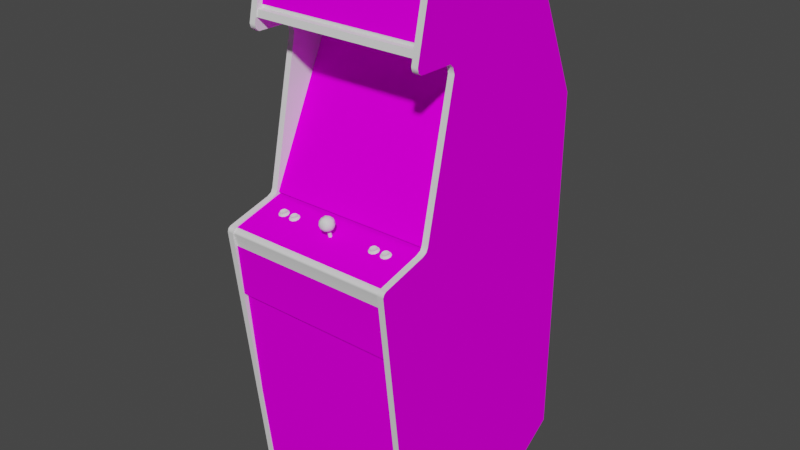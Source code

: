 # Source: tazmania.blend  (saved by Blender 2.93.20; exported with 4.5.12 LTS)
import bpy
from mathutils import Matrix  # noqa: F401  (used for matrix-valued properties, if any)

bpy.ops.wm.read_factory_settings(use_empty=True)
scene = bpy.context.scene
scene.name = 'Scene'

# ---- images (referenced by path relative to the original .blend; pixels are not part of the script)
import os
ASSET_DIR = os.environ.get("B2B_ASSET_DIR", "")  # directory of the original .blend (textures are referenced by path, not embedded)
HERE = os.path.dirname(os.path.abspath(__file__))  # packed textures are extracted next to this script under _unpacked/

def load_image(name, relpath, width, height, colorspace="sRGB"):
    """Load a texture the original file referenced (path relative to the .blend, or extracted next to this script)."""
    p = next((c for c in (os.path.join(HERE, relpath), os.path.join(ASSET_DIR, relpath)) if relpath and os.path.exists(c)), "")
    if p:
        img = bpy.data.images.load(p, check_existing=True)
        img.name = name
    else:  # same state as the original file: an image datablock whose file is absent (Cycles renders it pink)
        img = bpy.data.images.new(name, width, height)
        img.source = "FILE"
        img.filepath = "//" + (relpath or name)
    img.colorspace_settings.name = colorspace
    return img
img_01tazmaniamarqueemap_tiff = load_image('01tazmaniamarqueemap.TIFF', '01tazmaniamarqueemap.TIFF', 1024, 1024, 'sRGB')
img_02tazmaniascreenmap_tiff = load_image('02tazmaniascreenmap.TIFF', '02tazmaniascreenmap.TIFF', 1024, 1024, 'sRGB')
img_03tazmaniabezelmap_tiff = load_image('03tazmaniabezelmap.TIFF', '03tazmaniabezelmap.TIFF', 1024, 1024, 'sRGB')
img_tazmaniasidelmap_tiff = load_image('tazmaniasidelmap.TIFF', 'tazmaniasidelmap.TIFF', 1024, 1024, 'sRGB')
img_tazmaniasidermap_tiff = load_image('tazmaniasidermap.TIFF', 'tazmaniasidermap.TIFF', 1024, 1024, 'sRGB')
img_tazmaniacpomap_tiff = load_image('tazmaniacpomap.TIFF', 'tazmaniacpomap.TIFF', 1024, 1024, 'sRGB')
img_tazmaniamiscmap_tiff = load_image('tazmaniamiscmap.TIFF', 'tazmaniamiscmap.TIFF', 1024, 1024, 'sRGB')

# ---- materials (node trees are filled in below, after node groups)
mat_01tazmaniamarquee = bpy.data.materials.new('01tazmaniamarquee')
mat_01tazmaniamarquee.use_transparent_shadow = False
mat_01tazmaniamarquee.roughness = 0.8807
mat_01tazmaniamarquee.specular_intensity = 0.0
mat_02tazmaniascreen = bpy.data.materials.new('02tazmaniascreen')
mat_02tazmaniascreen.use_transparent_shadow = False
mat_02tazmaniascreen.roughness = 0.8807
mat_02tazmaniascreen.specular_intensity = 0.0
mat_03tazmaniabezel = bpy.data.materials.new('03tazmaniabezel')
mat_03tazmaniabezel.use_transparent_shadow = False
mat_03tazmaniabezel.roughness = 0.8807
mat_03tazmaniabezel.specular_intensity = 0.0
mat_tazmaniablack = bpy.data.materials.new('tazmaniablack')
mat_tazmaniablack.use_transparent_shadow = False
mat_tazmaniablack.roughness = 0.7934
mat_tazmaniablack.specular_intensity = 0.5961
mat_tazmaniasidel = bpy.data.materials.new('tazmaniasidel')
mat_tazmaniasidel.use_transparent_shadow = False
mat_tazmaniasidel.roughness = 0.8807
mat_tazmaniasidel.specular_intensity = 0.0
mat_tazmaniasider = bpy.data.materials.new('tazmaniasider')
mat_tazmaniasider.use_transparent_shadow = False
mat_tazmaniasider.roughness = 0.8807
mat_tazmaniasider.specular_intensity = 0.0
mat_tazmaniacpo = bpy.data.materials.new('tazmaniacpo')
mat_tazmaniacpo.use_transparent_shadow = False
mat_tazmaniacpo.roughness = 0.8807
mat_tazmaniacpo.specular_intensity = 0.0
mat_tazmaniamisc = bpy.data.materials.new('tazmaniamisc')
mat_tazmaniamisc.use_transparent_shadow = False
mat_tazmaniamisc.roughness = 0.8807
mat_tazmaniamisc.specular_intensity = 0.0
mat_tazmaniasilver = bpy.data.materials.new('tazmaniasilver')
mat_tazmaniasilver.use_transparent_shadow = False
mat_tazmaniasilver.roughness = 0.8114
mat_tazmaniasilver.specular_intensity = 0.2667
mat_tazmaniawhitebutton = bpy.data.materials.new('tazmaniawhitebutton')
mat_tazmaniawhitebutton.use_transparent_shadow = False
mat_tazmaniawhitebutton.roughness = 0.7934
mat_tazmaniawhitebutton.specular_intensity = 0.6588
mat_tazmaniared = bpy.data.materials.new('tazmaniared')
mat_tazmaniared.use_transparent_shadow = False
mat_tazmaniared.roughness = 0.7934
mat_tazmaniared.specular_intensity = 0.5922
mat_tazmaniajoyred = bpy.data.materials.new('tazmaniajoyred')
mat_tazmaniajoyred.use_transparent_shadow = False
mat_tazmaniajoyred.roughness = 0.7934
mat_tazmaniajoyred.specular_intensity = 0.5922

# ---- node groups
ng_auto_smooth = bpy.data.node_groups.new('Auto Smooth', 'GeometryNodeTree')
_s = ng_auto_smooth.interface.new_socket(name='Geometry', in_out='OUTPUT', socket_type='NodeSocketGeometry')
_s = ng_auto_smooth.interface.new_socket(name='Geometry', in_out='INPUT', socket_type='NodeSocketGeometry')
_s = ng_auto_smooth.interface.new_socket(name='Angle', in_out='INPUT', socket_type='NodeSocketFloat')
_s.subtype = 'ANGLE'
_s.min_value = 0.0
_s.max_value = 3.142
ng_auto_smooth.is_modifier = True
_N = ng_auto_smooth.nodes; _L = ng_auto_smooth.links
n0 = _N.new('NodeGroupOutput'); n0.name = 'Group Output'; n0.location = (480, -100)
n1 = _N.new('NodeGroupInput'); n1.name = 'Group Input'; n1.location = (-420, -300)
n2 = _N.new('NodeGroupInput'); n2.name = 'Group Input.001'; n2.location = (-60, -100)
n3 = _N.new('GeometryNodeSetShadeSmooth'); n3.name = 'Set Shade Smooth'; n3.location = (120, -100)
n3.domain = 'EDGE'
n4 = _N.new('GeometryNodeSetShadeSmooth'); n4.name = 'Set Shade Smooth.001'; n4.location = (300, -100)
n5 = _N.new('GeometryNodeInputMeshEdgeAngle'); n5.name = 'Edge Angle'; n5.location = (-420, -220)
n6 = _N.new('GeometryNodeInputEdgeSmooth'); n6.name = 'Is Edge Smooth'; n6.location = (-60, -160)
n7 = _N.new('GeometryNodeInputShadeSmooth'); n7.name = 'Is Face Smooth'; n7.location = (-240, -340)
n8 = _N.new('FunctionNodeBooleanMath'); n8.name = 'Boolean Math'; n8.location = (-60, -220)
n9 = _N.new('FunctionNodeCompare'); n9.name = 'Compare'; n9.location = (-240, -180)
n9.operation = 'LESS_EQUAL'
_L.new(n5.outputs[0], n9.inputs[0])
_L.new(n4.outputs[0], n0.inputs[0])
_L.new(n1.outputs[1], n9.inputs[1])
_L.new(n9.outputs[0], n8.inputs[0])
_L.new(n7.outputs[0], n8.inputs[1])
_L.new(n2.outputs[0], n3.inputs[0])
_L.new(n6.outputs[0], n3.inputs[1])
_L.new(n3.outputs[0], n4.inputs[0])
_L.new(n8.outputs[0], n3.inputs[2])
n0.is_active_output = True

# ---- material node trees
mat_01tazmaniamarquee.use_nodes = True; mat_01tazmaniamarquee.node_tree.nodes.clear()
_N = mat_01tazmaniamarquee.node_tree.nodes; _L = mat_01tazmaniamarquee.node_tree.links
n0 = _N.new('ShaderNodeBsdfPrincipled'); n0.name = 'Principled BSDF'; n0.location = (10, 300)
n0.distribution = 'GGX'
n0.subsurface_method = 'BURLEY'
n0.inputs[2].default_value = 0.8807
n0.inputs[3].default_value = 1.45
n0.inputs[13].default_value = 0.0
n0.inputs[27].default_value = (0.0, 0.0, 0.0, 1.0)
n0.inputs[28].default_value = 1.0
n1 = _N.new('ShaderNodeOutputMaterial'); n1.name = 'Material Output'; n1.location = (300, 300)
n2 = _N.new('ShaderNodeTexImage'); n2.name = 'Image Texture'; n2.location = (-300, 600)
n2.image = img_01tazmaniamarqueemap_tiff
_L.new(n0.outputs[0], n1.inputs[0])
_L.new(n2.outputs[0], n0.inputs[0])
n1.is_active_output = True
mat_02tazmaniascreen.use_nodes = True; mat_02tazmaniascreen.node_tree.nodes.clear()
_N = mat_02tazmaniascreen.node_tree.nodes; _L = mat_02tazmaniascreen.node_tree.links
n0 = _N.new('ShaderNodeBsdfPrincipled'); n0.name = 'Principled BSDF'; n0.location = (10, 300)
n0.distribution = 'GGX'
n0.subsurface_method = 'BURLEY'
n0.inputs[2].default_value = 0.8807
n0.inputs[3].default_value = 1.45
n0.inputs[13].default_value = 0.0
n0.inputs[27].default_value = (0.0, 0.0, 0.0, 1.0)
n0.inputs[28].default_value = 1.0
n1 = _N.new('ShaderNodeOutputMaterial'); n1.name = 'Material Output'; n1.location = (300, 300)
n2 = _N.new('ShaderNodeTexImage'); n2.name = 'Image Texture'; n2.location = (-300, 600)
n2.image = img_02tazmaniascreenmap_tiff
_L.new(n0.outputs[0], n1.inputs[0])
_L.new(n2.outputs[0], n0.inputs[0])
n1.is_active_output = True
mat_03tazmaniabezel.use_nodes = True; mat_03tazmaniabezel.node_tree.nodes.clear()
_N = mat_03tazmaniabezel.node_tree.nodes; _L = mat_03tazmaniabezel.node_tree.links
n0 = _N.new('ShaderNodeBsdfPrincipled'); n0.name = 'Principled BSDF'; n0.location = (10, 300)
n0.distribution = 'GGX'
n0.subsurface_method = 'BURLEY'
n0.inputs[2].default_value = 0.8807
n0.inputs[3].default_value = 1.45
n0.inputs[13].default_value = 0.0
n0.inputs[27].default_value = (0.0, 0.0, 0.0, 1.0)
n0.inputs[28].default_value = 1.0
n1 = _N.new('ShaderNodeOutputMaterial'); n1.name = 'Material Output'; n1.location = (300, 300)
n2 = _N.new('ShaderNodeTexImage'); n2.name = 'Image Texture'; n2.location = (-300, 600)
n2.image = img_03tazmaniabezelmap_tiff
_L.new(n0.outputs[0], n1.inputs[0])
_L.new(n2.outputs[0], n0.inputs[0])
n1.is_active_output = True
mat_tazmaniablack.use_nodes = True; mat_tazmaniablack.node_tree.nodes.clear()
_N = mat_tazmaniablack.node_tree.nodes; _L = mat_tazmaniablack.node_tree.links
n0 = _N.new('ShaderNodeBsdfPrincipled'); n0.name = 'Principled BSDF'; n0.location = (10, 300)
n0.distribution = 'GGX'
n0.subsurface_method = 'BURLEY'
n0.inputs[2].default_value = 0.7934
n0.inputs[3].default_value = 1.45
n0.inputs[13].default_value = 0.5961
n0.inputs[27].default_value = (0.0, 0.0, 0.0, 1.0)
n0.inputs[28].default_value = 1.0
n1 = _N.new('ShaderNodeOutputMaterial'); n1.name = 'Material Output'; n1.location = (300, 300)
_L.new(n0.outputs[0], n1.inputs[0])
n1.is_active_output = True
mat_tazmaniasidel.use_nodes = True; mat_tazmaniasidel.node_tree.nodes.clear()
_N = mat_tazmaniasidel.node_tree.nodes; _L = mat_tazmaniasidel.node_tree.links
n0 = _N.new('ShaderNodeBsdfPrincipled'); n0.name = 'Principled BSDF'; n0.location = (10, 300)
n0.distribution = 'GGX'
n0.subsurface_method = 'BURLEY'
n0.inputs[2].default_value = 0.8807
n0.inputs[3].default_value = 1.45
n0.inputs[13].default_value = 0.0
n0.inputs[27].default_value = (0.0, 0.0, 0.0, 1.0)
n0.inputs[28].default_value = 1.0
n1 = _N.new('ShaderNodeOutputMaterial'); n1.name = 'Material Output'; n1.location = (300, 300)
n2 = _N.new('ShaderNodeTexImage'); n2.name = 'Image Texture'; n2.location = (-300, 600)
n2.image = img_tazmaniasidelmap_tiff
_L.new(n0.outputs[0], n1.inputs[0])
_L.new(n2.outputs[0], n0.inputs[0])
n1.is_active_output = True
mat_tazmaniasider.use_nodes = True; mat_tazmaniasider.node_tree.nodes.clear()
_N = mat_tazmaniasider.node_tree.nodes; _L = mat_tazmaniasider.node_tree.links
n0 = _N.new('ShaderNodeBsdfPrincipled'); n0.name = 'Principled BSDF'; n0.location = (10, 300)
n0.distribution = 'GGX'
n0.subsurface_method = 'BURLEY'
n0.inputs[2].default_value = 0.8807
n0.inputs[3].default_value = 1.45
n0.inputs[13].default_value = 0.0
n0.inputs[27].default_value = (0.0, 0.0, 0.0, 1.0)
n0.inputs[28].default_value = 1.0
n1 = _N.new('ShaderNodeOutputMaterial'); n1.name = 'Material Output'; n1.location = (300, 300)
n2 = _N.new('ShaderNodeTexImage'); n2.name = 'Image Texture'; n2.location = (-300, 600)
n2.image = img_tazmaniasidermap_tiff
_L.new(n0.outputs[0], n1.inputs[0])
_L.new(n2.outputs[0], n0.inputs[0])
n1.is_active_output = True
mat_tazmaniacpo.use_nodes = True; mat_tazmaniacpo.node_tree.nodes.clear()
_N = mat_tazmaniacpo.node_tree.nodes; _L = mat_tazmaniacpo.node_tree.links
n0 = _N.new('ShaderNodeBsdfPrincipled'); n0.name = 'Principled BSDF'; n0.location = (10, 300)
n0.distribution = 'GGX'
n0.subsurface_method = 'BURLEY'
n0.inputs[2].default_value = 0.8807
n0.inputs[3].default_value = 1.45
n0.inputs[13].default_value = 0.0
n0.inputs[27].default_value = (0.0, 0.0, 0.0, 1.0)
n0.inputs[28].default_value = 1.0
n1 = _N.new('ShaderNodeOutputMaterial'); n1.name = 'Material Output'; n1.location = (300, 300)
n2 = _N.new('ShaderNodeTexImage'); n2.name = 'Image Texture'; n2.location = (-300, 600)
n2.image = img_tazmaniacpomap_tiff
_L.new(n0.outputs[0], n1.inputs[0])
_L.new(n2.outputs[0], n0.inputs[0])
n1.is_active_output = True
mat_tazmaniamisc.use_nodes = True; mat_tazmaniamisc.node_tree.nodes.clear()
_N = mat_tazmaniamisc.node_tree.nodes; _L = mat_tazmaniamisc.node_tree.links
n0 = _N.new('ShaderNodeBsdfPrincipled'); n0.name = 'Principled BSDF'; n0.location = (10, 300)
n0.distribution = 'GGX'
n0.subsurface_method = 'BURLEY'
n0.inputs[2].default_value = 0.8807
n0.inputs[3].default_value = 1.45
n0.inputs[13].default_value = 0.0
n0.inputs[27].default_value = (0.0, 0.0, 0.0, 1.0)
n0.inputs[28].default_value = 1.0
n1 = _N.new('ShaderNodeOutputMaterial'); n1.name = 'Material Output'; n1.location = (300, 300)
n2 = _N.new('ShaderNodeTexImage'); n2.name = 'Image Texture'; n2.location = (-300, 600)
n2.image = img_tazmaniamiscmap_tiff
_L.new(n0.outputs[0], n1.inputs[0])
_L.new(n2.outputs[0], n0.inputs[0])
n1.is_active_output = True
mat_tazmaniasilver.use_nodes = True; mat_tazmaniasilver.node_tree.nodes.clear()
_N = mat_tazmaniasilver.node_tree.nodes; _L = mat_tazmaniasilver.node_tree.links
n0 = _N.new('ShaderNodeBsdfPrincipled'); n0.name = 'Principled BSDF'; n0.location = (10, 300)
n0.distribution = 'GGX'
n0.subsurface_method = 'BURLEY'
n0.inputs[2].default_value = 0.8114
n0.inputs[3].default_value = 1.45
n0.inputs[13].default_value = 0.2667
n0.inputs[27].default_value = (0.0, 0.0, 0.0, 1.0)
n0.inputs[28].default_value = 1.0
n1 = _N.new('ShaderNodeOutputMaterial'); n1.name = 'Material Output'; n1.location = (300, 300)
_L.new(n0.outputs[0], n1.inputs[0])
n1.is_active_output = True
mat_tazmaniawhitebutton.use_nodes = True; mat_tazmaniawhitebutton.node_tree.nodes.clear()
_N = mat_tazmaniawhitebutton.node_tree.nodes; _L = mat_tazmaniawhitebutton.node_tree.links
n0 = _N.new('ShaderNodeBsdfPrincipled'); n0.name = 'Principled BSDF'; n0.location = (10, 300)
n0.distribution = 'GGX'
n0.subsurface_method = 'BURLEY'
n0.inputs[2].default_value = 0.7934
n0.inputs[3].default_value = 1.45
n0.inputs[13].default_value = 0.6588
n0.inputs[27].default_value = (0.0, 0.0, 0.0, 1.0)
n0.inputs[28].default_value = 1.0
n1 = _N.new('ShaderNodeOutputMaterial'); n1.name = 'Material Output'; n1.location = (300, 300)
_L.new(n0.outputs[0], n1.inputs[0])
n1.is_active_output = True
mat_tazmaniared.use_nodes = True; mat_tazmaniared.node_tree.nodes.clear()
_N = mat_tazmaniared.node_tree.nodes; _L = mat_tazmaniared.node_tree.links
n0 = _N.new('ShaderNodeBsdfPrincipled'); n0.name = 'Principled BSDF'; n0.location = (10, 300)
n0.distribution = 'GGX'
n0.subsurface_method = 'BURLEY'
n0.inputs[2].default_value = 0.7934
n0.inputs[3].default_value = 1.45
n0.inputs[13].default_value = 0.5922
n0.inputs[27].default_value = (0.0, 0.0, 0.0, 1.0)
n0.inputs[28].default_value = 1.0
n1 = _N.new('ShaderNodeOutputMaterial'); n1.name = 'Material Output'; n1.location = (300, 300)
_L.new(n0.outputs[0], n1.inputs[0])
n1.is_active_output = True
mat_tazmaniajoyred.use_nodes = True; mat_tazmaniajoyred.node_tree.nodes.clear()
_N = mat_tazmaniajoyred.node_tree.nodes; _L = mat_tazmaniajoyred.node_tree.links
n0 = _N.new('ShaderNodeBsdfPrincipled'); n0.name = 'Principled BSDF'; n0.location = (10, 300)
n0.distribution = 'GGX'
n0.subsurface_method = 'BURLEY'
n0.inputs[2].default_value = 0.7934
n0.inputs[3].default_value = 1.45
n0.inputs[13].default_value = 0.5922
n0.inputs[27].default_value = (0.0, 0.0, 0.0, 1.0)
n0.inputs[28].default_value = 1.0
n1 = _N.new('ShaderNodeOutputMaterial'); n1.name = 'Material Output'; n1.location = (300, 300)
_L.new(n0.outputs[0], n1.inputs[0])
n1.is_active_output = True

# ---- world
world_world = bpy.data.worlds.new('World'); scene.world = world_world
world_world.use_nodes = True; world_world.node_tree.nodes.clear()
_N = world_world.node_tree.nodes; _L = world_world.node_tree.links
n0 = _N.new('ShaderNodeOutputWorld'); n0.name = 'World Output'; n0.location = (300, 300)
n1 = _N.new('ShaderNodeBackground'); n1.name = 'Background'; n1.location = (10, 300)
n1.inputs[0].default_value = (0.05088, 0.05088, 0.05088, 1.0)
_L.new(n1.outputs[0], n0.inputs[0])
n0.is_active_output = True
world_world.color = (0.05088, 0.05088, 0.05088)
world_world.use_sun_shadow = False
world_world.sun_shadow_jitter_overblur = 0.0

# ---- meshes
me_tazmania = bpy.data.meshes.new('tazmania')
me_tazmania.from_pydata([(-0.2678, 0.5525, 0.1078), (0.2662, 0.5525, 0.1078), (0.2662, 0.7391, 0.06415), (-0.2678, 0.7391, 0.06415), (0.08308, 0.2164, -0.0466), (0.16, 0.2972, -0.1077), (-0.07587, 0.02868, 0.02755), (0.001804, 0.1224, 0.001864), (0.00156, 0.3136, -0.09147), (-0.08209, 0.2161, -0.04676), (-0.1618, 0.2079, -0.06303), (-0.1598, 0.1203, -0.02244), (0.1619, 0.2086, -0.06273), (0.08168, 0.1219, -0.00562), (-0.08141, 0.3083, -0.09654), (-0.08045, 0.1217, -0.005713), (0.08138, 0.3091, -0.09666), (0.07792, 0.02887, 0.02754), (0.1553, 0.03175, 0.01471), (0.001527, 0.221, -0.03858), (0.001467, 0.02883, 0.03208), (0.1548, 0.3832, -0.156), (-0.1541, 0.03133, 0.01468), (0.1602, 0.1209, -0.02222), (-0.1616, 0.2956, -0.1076), (-0.2714, -0.006627, 0.08482), (0.2695, -0.006627, 0.08482), (0.2695, 0.4722, -0.1465), (-0.2714, 0.4722, -0.1465), (-0.2683, 0.003319, 0.09041), (0.2667, 0.003319, 0.09041), (0.2772, 0.2466, -0.5188), (-0.2778, -0.9137, -0.5455), (0.2667, 0.7532, -0.3193), (0.2667, -0.06968, 0.2698), (-0.2683, -0.06968, 0.2698), (-0.2683, -0.987, 0.1619), (0.2667, 0.5034, 0.1376), (-0.2683, 0.7521, 0.08007), (-0.2683, 0.5034, 0.1376), (-0.2778, 0.7368, -0.2965), (0.2772, -0.9751, -0.4475), (-0.2883, -0.06968, 0.2698), (-0.2795, 0.2173, -0.03894), (-0.1818, 0.218, -0.03918), (-0.2798, 0.4945, -0.1742), (0.001837, -0.05399, 0.09365), (-0.1678, 0.03015, 0.05245), (-0.279, -0.0546, 0.09369), (0.2667, -0.05964, 0.2661), (0.2667, -0.01734, 0.1116), (-0.2683, -0.01734, 0.1116), (0.00112, 0.4947, -0.174), (0.1666, 0.4103, -0.1326), (0.2775, 0.4953, -0.174), (0.1754, 0.3178, -0.08754), (0.08616, 0.02084, 0.05723), (0.278, 0.2183, -0.03892), (0.1671, 0.03063, 0.05253), (0.2782, -0.0538, 0.09381), (0.0007722, 0.4253, -0.1401), (-0.1769, 0.3162, -0.08708), (-0.2683, 0.4799, 0.008612), (0.2694, 0.5632, -0.0769), (-0.271, 0.5632, -0.0769), (-0.2683, 0.7428, -0.3344), (-0.2683, 0.2483, -0.5533), (-0.2883, 0.2483, -0.5533), (-0.2883, -0.9212, -0.5533), (-0.2883, -0.2291, -0.5533), (-0.2778, 0.2466, -0.5188), (0.2772, 0.739, 0.0624), (-0.2778, 0.739, 0.0624), (-0.2778, 0.5388, 0.1099), (0.2667, 0.2483, -0.5533), (0.2772, 0.7368, -0.2965), (0.2772, 0.5388, 0.1099), (-0.187, -0.9867, -0.5179), (-0.187, -0.9185, -0.4635), (0.1555, -0.9563, -0.4548), (0.1555, -0.9185, -0.4635), (-0.157, -0.9016, -0.4985), (0.1854, -0.9185, -0.5335), (0.1854, -0.9016, -0.4985), (0.2691, 0.455, -0.4537), (0.001308, 0.01515, 0.05993), (0.1806, 0.2187, -0.03918), (-0.187, -0.9185, -0.5335), (-0.157, -0.9563, -0.5422), (0.1854, -0.9563, -0.4548), (0.1555, -0.9867, -0.4791), (-0.07744, 0.3929, -0.1499), (0.0009904, 0.3958, -0.1472), (-0.1571, 0.3812, -0.1554), (-0.271, 0.5214, 0.1297), (0.2694, 0.5418, 0.1253), (-0.271, 0.5418, 0.1253), (-0.2778, -0.9751, -0.4475), (0.07736, 0.3939, -0.1503), (0.08555, 0.4198, -0.1374), (-0.2683, 0.4487, -0.007314), (-0.2883, 0.4487, -0.007314), (0.2867, 0.4487, -0.007314), (0.2667, 0.4487, -0.007314), (0.2667, 0.4799, 0.008612), (0.2867, 0.4799, 0.008612), (0.2867, 0.7532, -0.3193), (0.2667, 0.7549, 0.06727), (0.2867, 0.7428, -0.3344), (-0.2683, 0.7549, 0.06727), (-0.2683, 0.7532, -0.3193), (0.2772, -0.9137, -0.5455), (0.2667, -0.987, -0.4554), (0.2667, -0.987, 0.1619), (0.2867, -0.987, -0.4554), (-0.2683, -0.9212, -0.5533), (-0.2883, -0.987, -0.4554), (-0.2683, -0.987, -0.4554), (-0.2883, 0.7398, 0.08623), (-0.2883, 0.5034, 0.1376), (-0.1766, 0.1218, 0.007761), (0.2867, -0.01734, 0.1116), (0.2867, 0.003319, 0.09041), (-0.157, -0.9185, -0.4635), (0.1854, -0.9185, -0.4635), (0.1555, -0.9016, -0.4985), (-0.187, -0.9016, -0.4985), (0.2867, -0.05398, 0.2578), (-0.2883, -0.05398, 0.2578), (0.1757, 0.1223, 0.007839), (0.2667, 0.7398, 0.08623), (0.2867, 0.7549, 0.06727), (-0.2683, 0.7398, 0.08623), (0.1854, -0.9563, -0.5422), (0.1854, -0.9867, -0.5179), (0.1555, -0.9867, -0.5179), (0.1555, -0.9563, -0.5422), (-0.157, -0.9867, -0.5179), (-0.187, -0.9563, -0.5422), (-0.187, -0.9867, -0.4791), (-0.157, -0.9867, -0.4791), (-0.157, -0.9563, -0.4548), (-0.187, -0.9563, -0.4548), (0.1854, -0.9867, -0.4791), (-0.157, -0.9185, -0.5335), (0.1555, -0.9185, -0.5335), (0.2691, 0.5305, -0.3882), (0.2691, 0.5422, -0.414), (-0.273, 0.5422, -0.414), (-0.273, 0.4427, -0.4283), (-0.273, 0.455, -0.4537), (-0.2883, 0.4684, -0.001531), (-0.2683, 0.4684, -0.001531), (-0.08632, 0.4195, -0.1374), (-0.1683, 0.4098, -0.1327), (-0.08459, 0.02059, 0.05719), (-0.273, 0.5305, -0.3882), (0.2691, 0.4427, -0.4283), (0.2667, 0.4684, -0.001531), (0.2667, -0.9212, -0.5533), (0.2867, -0.987, 0.1619), (-0.2883, 0.49, 0.1344), (0.2772, -0.07104, 0.2664), (-0.2683, 0.4819, 0.1234), (0.2667, 0.4819, 0.1234), (0.2667, 0.49, 0.1344), (0.2667, 0.7428, -0.3344), (-0.2778, -0.05637, 0.252), (-0.2778, -0.06396, 0.2631), (0.2772, -0.06396, 0.2631), (0.2772, -0.05637, 0.252), (-0.2683, 0.49, 0.1344), (-0.2883, -0.05964, 0.2661), (0.2867, -0.05964, 0.2661), (-0.2683, -0.05398, 0.2578), (-0.2683, -0.05964, 0.2661), (0.2667, -0.05398, 0.2578), (-0.2883, -0.009752, 0.09662), (-0.2683, -0.009752, 0.09662), (0.2667, -0.009752, 0.09662), (-0.2883, 0.7521, 0.08007), (0.2867, 0.7521, 0.08007), (0.2667, 0.7521, 0.08007), (0.2772, -0.06622, 0.2648), (-0.2778, -0.06622, 0.2648), (-0.2778, -0.07104, 0.2664), (-0.2883, 0.003319, 0.09041), (-0.2883, -0.2291, 0.2511), (-0.2883, -0.987, 0.1619), (-0.2883, 0.7428, -0.3344), (-0.2883, -0.01734, 0.1116), (-0.2883, 0.4799, 0.008612), (-0.2883, 0.4819, 0.1234), (-0.2883, 0.7549, 0.06727), (-0.2883, 0.7532, -0.3193), (0.2867, -0.9212, -0.5533), (0.2867, -0.2291, 0.2511), (0.2867, -0.2291, -0.5533), (0.2867, 0.4684, -0.001531), (0.2867, -0.06968, 0.2698), (0.2867, 0.49, 0.1344), (0.2867, 0.2483, -0.5533), (0.2867, 0.4819, 0.1234), (0.2867, -0.009752, 0.09662), (0.2867, 0.7398, 0.08623), (0.2867, 0.5034, 0.1376), (0.2772, -0.1127, 0.256), (-0.2778, -0.1127, 0.256), (0.2772, -0.276, 0.2426), (-0.2778, -0.01038, 0.07065), (0.2772, -0.01038, 0.07065), (-0.2778, -0.9751, 0.1596), (0.2772, -0.9751, 0.1596), (0.2694, 0.4675, -0.1772), (-0.2778, -0.6438, 0.1989), (-0.271, 0.4675, -0.1772), (-0.09625, 0.4675, -0.1772), (0.09497, 0.4675, -0.1772), (0.2694, 0.5214, 0.1297), (0.09497, 0.5214, 0.1297), (-0.2778, -0.276, 0.2426), (-0.2778, -0.2766, 0.2307), (0.2772, -0.6438, 0.1989), (0.2772, -0.2766, 0.2307), (-0.09625, 0.5132, 0.08298), (-0.09625, 0.4794, -0.1094), (0.09497, 0.4794, -0.1094), (0.09497, 0.5132, 0.08298), (-0.09625, 0.5214, 0.1297), (-0.002803, -0.007544, 0.1588), (0.001234, -0.00713, 0.1572), (0.001234, -0.03781, 0.1493), (0.001234, -0.009952, 0.1682), (-0.002803, -0.009537, 0.1666), (-0.002803, -0.04022, 0.1588), (0.001234, -0.04063, 0.1604), (0.005269, -0.04022, 0.1588), (0.005269, -0.009537, 0.1666), (-0.002803, -0.03822, 0.151), (0.005269, -0.007544, 0.1588), (0.006944, -0.008539, 0.1627), (0.006944, -0.03922, 0.1549), (-0.004475, -0.03922, 0.1549), (0.005269, -0.03822, 0.151), (-0.004475, -0.008539, 0.1627), (0.1907, -0.0262, 0.1472), (0.1995, -0.02377, 0.1544), (-0.1893, -0.02535, 0.1439), (-0.1805, -0.01979, 0.1388), (-0.1859, -0.01882, 0.135), (-0.1805, -0.02292, 0.1511), (-0.2056, -0.02874, 0.143), (-0.2024, -0.03111, 0.1523), (-0.2004, -0.02766, 0.1517), (0.204, -0.02722, 0.1371), (0.1958, -0.02575, 0.1313), (0.195, -0.02326, 0.1344), (0.1776, -0.02722, 0.1371), (0.1744, -0.02959, 0.1464), (0.177, -0.0265, 0.1472), (-0.203, -0.02565, 0.1438), (-0.2004, -0.02365, 0.136), (-0.2024, -0.02637, 0.1337), (-0.176, -0.02637, 0.1337), (-0.1842, -0.0249, 0.128), (-0.185, -0.02241, 0.1311), (-0.185, -0.02889, 0.1565), (-0.1935, -0.02889, 0.1565), (-0.1943, -0.03258, 0.1581), (0.18, -0.0222, 0.1483), (0.1821, -0.02064, 0.1421), (0.1874, -0.01969, 0.1384), (0.2015, -0.0222, 0.1483), (0.195, -0.02974, 0.1599), (0.1865, -0.02974, 0.1599), (0.1857, -0.03342, 0.1614), (-0.1943, -0.0249, 0.128), (-0.1754, -0.02565, 0.1438), (-0.1781, -0.02766, 0.1517), (-0.176, -0.03111, 0.1523), (-0.1842, -0.03258, 0.1581), (0.2019, -0.0245, 0.1393), (0.204, -0.03196, 0.1557), (0.2071, -0.02959, 0.1464), (0.2046, -0.0265, 0.1472), (-0.1781, -0.02365, 0.136), (-0.1729, -0.02874, 0.143), (0.1776, -0.03196, 0.1557), (0.1796, -0.0285, 0.155), (0.1796, -0.0245, 0.1393), (0.1865, -0.02326, 0.1344), (0.1857, -0.02575, 0.1313), (-0.1926, -0.02388, 0.1549), (-0.1859, -0.02388, 0.1549), (-0.1926, -0.01884, 0.1351), (-0.1935, -0.02241, 0.1311), (0.2019, -0.0285, 0.155), (0.1958, -0.03342, 0.1614), (-0.2, -0.02135, 0.1449), (-0.1785, -0.02135, 0.1449), (0.1941, -0.01967, 0.1383), (0.1995, -0.02064, 0.1421), (0.1941, -0.02473, 0.1582), (0.1874, -0.02473, 0.1582), (-0.1805, -0.02372, 0.1378), (0.1821, -0.02377, 0.1544), (0.18, -0.02613, 0.1473), (-0.1979, -0.01979, 0.1388), (-0.1979, -0.02292, 0.1511), (-0.1926, -0.02781, 0.1539), (0.1941, -0.02866, 0.1572), (0.2015, -0.02613, 0.1473), (0.1821, -0.02456, 0.1411), (0.1821, -0.02769, 0.1534), (-0.1805, -0.02685, 0.1501), (-0.1859, -0.02781, 0.1539), (0.1995, -0.02769, 0.1534), (-0.1926, -0.02275, 0.134), (-0.1859, -0.02275, 0.134), (-0.1979, -0.02685, 0.1501), (-0.2, -0.02528, 0.1439), (0.1874, -0.0236, 0.1373), (0.1941, -0.0236, 0.1373), (0.1995, -0.02456, 0.1411), (-0.1979, -0.02372, 0.1378), (0.1874, -0.02866, 0.1572), (-0.1785, -0.02528, 0.1439), (-0.1475, -0.02552, 0.1446), (-0.1388, -0.01995, 0.1394), (0.149, -0.02612, 0.1469), (0.1598, -0.02212, 0.1479), (-0.1388, -0.02308, 0.1517), (0.1577, -0.02368, 0.1541), (0.1523, -0.01959, 0.138), (0.144, -0.02567, 0.131), (0.1358, -0.02713, 0.1368), (0.1379, -0.02442, 0.139), (0.1352, -0.02642, 0.1468), (0.1327, -0.02951, 0.1461), (0.1358, -0.03188, 0.1554), (0.1379, -0.02842, 0.1547), (-0.1525, -0.02507, 0.1286), (-0.1607, -0.02654, 0.1344), (-0.1586, -0.02381, 0.1366), (-0.1517, -0.02906, 0.1572), (-0.1586, -0.02782, 0.1523), (-0.1607, -0.03128, 0.153), (0.1533, -0.02318, 0.1341), (0.1602, -0.02442, 0.139), (0.1622, -0.02713, 0.1368), (0.1653, -0.02951, 0.1461), (-0.1424, -0.03274, 0.1587), (-0.1343, -0.03128, 0.153), (-0.1363, -0.02782, 0.1523), (-0.1312, -0.02891, 0.1437), (-0.1343, -0.02654, 0.1344), (-0.1363, -0.02381, 0.1366), (-0.1562, -0.01995, 0.1394), (-0.1508, -0.02292, 0.1347), (-0.1432, -0.02258, 0.1318), (-0.1432, -0.02906, 0.1572), (-0.1525, -0.03274, 0.1587), (0.1628, -0.02642, 0.1468), (0.1602, -0.02842, 0.1547), (0.1622, -0.03188, 0.1554), (0.1533, -0.02966, 0.1596), (0.1448, -0.02966, 0.1596), (0.144, -0.03334, 0.1611), (0.1541, -0.03334, 0.1611), (-0.1508, -0.02405, 0.1555), (-0.1613, -0.02582, 0.1445), (0.1523, -0.02465, 0.1579), (0.1448, -0.02318, 0.1341), (0.1541, -0.02567, 0.131), (-0.1367, -0.02152, 0.1456), (-0.1337, -0.02582, 0.1445), (-0.1517, -0.02258, 0.1318), (-0.1424, -0.02507, 0.1286), (-0.1508, -0.01901, 0.1357), (0.1403, -0.02368, 0.1541), (0.1382, -0.02212, 0.1479), (-0.1638, -0.02891, 0.1437), (0.1577, -0.02056, 0.1418), (0.1577, -0.02448, 0.1408), (-0.1442, -0.02405, 0.1555), (-0.1442, -0.02798, 0.1545), (0.1403, -0.02056, 0.1418), (0.1457, -0.01961, 0.1381), (0.1457, -0.02352, 0.137), (-0.1367, -0.02545, 0.1446), (-0.1562, -0.02308, 0.1517), (-0.1583, -0.02152, 0.1456), (0.1457, -0.02465, 0.1579), (0.1403, -0.02761, 0.1531), (0.1382, -0.02605, 0.1469), (0.1403, -0.02448, 0.1408), (0.1523, -0.02858, 0.1569), (0.1457, -0.02858, 0.1569), (-0.1388, -0.02388, 0.1384), (-0.1442, -0.01899, 0.1357), (-0.1508, -0.02798, 0.1545), (0.1523, -0.02352, 0.137), (-0.1388, -0.02701, 0.1507), (-0.1562, -0.02701, 0.1507), (-0.1583, -0.02545, 0.1446), (0.1598, -0.02605, 0.1469), (-0.1562, -0.02388, 0.1384), (0.1577, -0.02761, 0.1531), (-0.1442, -0.02292, 0.1347), (-0.002437, -0.007644, 0.1533), (0.007487, 0.001001, 0.1474), (0.01128, -0.008365, 0.1576), (0.01507, 0.007009, 0.1866), (0.01741, 0.02028, 0.1815), (0.007801, 0.01715, 0.1892), (0.005143, 0.03152, 0.1597), (-0.004778, 0.02521, 0.1513), (-0.008568, 0.03081, 0.1641), (-0.01553, 0.01837, 0.1818), (-0.02083, 0.008892, 0.1751), (-0.01236, 0.007009, 0.1866), (0.001353, 0.01382, 0.1449), (0.007801, 0.02356, 0.1501), (0.02354, 0.01122, 0.1609), (0.0212, -0.002046, 0.166), (0.01824, 0.00174, 0.1542), (-0.002437, -0.01141, 0.1763), (-0.0147, -0.003932, 0.1775), (-0.01091, -0.00953, 0.1648), (0.02354, 0.008892, 0.1751), (-0.01951, -0.0002379, 0.1663), (-0.01236, 0.0131, 0.1493), (-0.005092, 0.002964, 0.1467), (-0.0147, -0.000164, 0.1545), (0.001353, 0.006288, 0.191), (-0.004778, 0.01912, 0.1886), (-0.005096, -0.003444, 0.1859), (0.02222, 0.02035, 0.1697), (0.01128, -0.01069, 0.1719), (0.01824, -0.00222, 0.1784), (-0.01553, 0.02233, 0.1575), (-0.01849, 0.02216, 0.1699), (0.001353, 0.03308, 0.1717), (0.005143, 0.02776, 0.1827), (0.01362, 0.02964, 0.1712), (0.007487, -0.005097, 0.1846), (-0.02083, 0.01122, 0.1609), (0.001353, -0.01297, 0.1642), (0.01741, 0.02404, 0.1584), (0.01507, 0.0131, 0.1493), (-0.008568, 0.02848, 0.1783)], [], [(166, 108, 201, 74), (92, 91, 14, 8), (13, 23, 12, 4), (4, 12, 5, 16), (6, 20, 7, 15), (4, 19, 7, 13), (20, 17, 13, 7), (19, 9, 15, 7), (24, 14, 91, 93), (15, 11, 22, 6), (9, 19, 8, 14), (11, 15, 9, 10), (196, 160, 195, 197), (23, 13, 17, 18), (256, 281, 254, 255), (8, 16, 98, 92), (16, 5, 21, 98), (106, 33, 107, 131), (117, 100, 29), (201, 197, 74), (112, 30, 103), (117, 66, 110), (49, 173, 127, 176), (105, 104, 158, 198), (112, 103, 33), (112, 33, 74), (197, 195, 74), (112, 113, 34), (117, 35, 36), (117, 110, 100), (37, 182, 33), (110, 38, 39), (169, 170, 167, 168), (196, 199, 113), (36, 42, 187), (43, 44, 45), (46, 47, 48), (112, 49, 50), (117, 51, 175), (52, 53, 54), (54, 53, 55), (56, 85, 46), (57, 58, 59), (52, 60, 99), (61, 154, 45), (110, 39, 62), (104, 37, 33), (152, 62, 191, 151), (222, 214, 211, 212), (66, 68, 69), (227, 224, 225, 226), (175, 174, 128, 172), (67, 66, 69), (142, 139, 140, 141), (44, 120, 11, 10), (77, 142, 78, 87), (141, 137, 144, 81), (79, 90, 143, 89), (60, 153, 91, 92), (24, 61, 44, 10), (6, 155, 85, 20), (23, 129, 86, 12), (112, 74, 159), (117, 115, 66), (134, 133, 82), (145, 135, 79, 80), (137, 88, 144), (77, 139, 142), (135, 90, 79), (60, 92, 98, 99), (22, 11, 120, 47), (94, 95, 96), (170, 210, 209, 167), (56, 58, 18, 17), (61, 24, 93, 154), (94, 228, 95), (77, 138, 88, 137), (220, 208, 206, 207), (193, 180, 38, 109), (173, 49, 34, 199), (189, 194, 110, 65), (147, 84, 150, 148), (137, 140, 139, 77), (33, 106, 108, 166), (219, 228, 224, 227), (30, 122, 102, 103), (93, 91, 153, 154), (48, 47, 120), (129, 23, 18, 58), (36, 188, 116, 117), (39, 132, 118, 119), (123, 141, 81), (124, 89, 83), (125, 145, 80), (126, 87, 78), (199, 34, 113), (36, 35, 42), (57, 129, 58), (409, 432, 410, 411), (116, 68, 115, 117), (21, 5, 55, 53), (119, 161, 171, 39), (145, 136, 135), (97, 41, 212, 211), (87, 138, 77), (203, 179, 50, 121), (141, 140, 137), (204, 130, 37, 205), (89, 143, 134), (62, 163, 192, 191), (384, 369, 400, 385), (202, 164, 104, 105), (103, 102, 198, 158), (217, 226, 225, 216), (101, 186, 29, 100), (190, 128, 174, 51), (72, 71, 75, 40), (154, 153, 52), (366, 365, 396, 397), (46, 155, 47), (21, 53, 99, 98), (110, 152, 100), (183, 169, 168, 184), (103, 158, 33), (144, 88, 138, 87), (219, 218, 95), (195, 159, 74), (188, 36, 187), (66, 115, 68), (160, 196, 113), (32, 111, 41, 97), (40, 75, 31, 70), (325, 310, 302, 303), (113, 112, 114, 160), (39, 163, 62), (185, 207, 206, 162), (104, 164, 37), (200, 165, 164, 202), (33, 166, 74), (111, 32, 70, 31), (66, 65, 110), (165, 200, 205, 37), (52, 99, 53), (221, 223, 208, 220), (58, 56, 46), (17, 20, 85, 56), (39, 171, 163), (164, 165, 37), (82, 133, 136, 145), (371, 392, 397, 396), (86, 55, 5, 12), (51, 174, 175), (49, 176, 50), (293, 292, 309, 315), (46, 85, 155), (54, 55, 86), (153, 60, 52), (110, 62, 152), (44, 61, 45), (158, 104, 33), (51, 178, 177, 190), (148, 156, 146, 147), (117, 29, 178), (159, 195, 114, 112), (112, 179, 30), (151, 101, 100, 152), (179, 203, 122, 30), (182, 107, 33), (132, 38, 180, 118), (110, 109, 38), (186, 177, 178, 29), (35, 175, 172, 42), (112, 34, 49), (117, 175, 35), (57, 86, 129), (48, 120, 44), (117, 178, 51), (112, 50, 179), (27, 28, 25, 26), (38, 132, 39), (37, 130, 182), (73, 76, 71, 72), (130, 204, 181, 182), (59, 58, 46), (45, 154, 52), (54, 86, 57), (48, 44, 43), (228, 219, 95), (186, 101, 67), (14, 24, 10, 9), (151, 118, 67), (118, 189, 67), (187, 190, 67), (187, 172, 190), (191, 161, 118), (187, 67, 69), (116, 188, 68), (151, 191, 118), (191, 192, 161), (193, 194, 189), (101, 151, 67), (187, 42, 172), (190, 177, 67), (161, 119, 118), (118, 193, 189), (172, 128, 190), (177, 186, 67), (118, 180, 193), (197, 108, 131), (197, 102, 122), (188, 187, 69, 68), (197, 131, 198), (197, 199, 196), (197, 121, 173), (131, 200, 105), (197, 201, 108), (114, 195, 160), (131, 105, 198), (200, 202, 105), (108, 106, 131), (197, 198, 102), (197, 173, 199), (197, 203, 121), (204, 205, 200), (131, 204, 200), (121, 127, 173), (197, 122, 203), (131, 181, 204), (96, 95, 63, 64), (134, 143, 90, 135), (184, 185, 162, 183), (213, 227, 226), (215, 216, 94), (217, 213, 226), (213, 218, 219), (176, 127, 121, 50), (67, 189, 65, 66), (84, 157, 149, 150), (213, 219, 227), (163, 171, 161, 192), (216, 225, 94), (224, 228, 94), (194, 193, 109, 110), (225, 224, 94), (230, 239, 243, 231), (237, 232, 235, 236), (383, 401, 333, 382), (238, 242, 244, 229), (248, 299, 326, 304), (323, 322, 300, 301), (236, 241, 240, 237), (233, 244, 242, 234), (245, 246, 272), (247, 248, 249), (303, 302, 245), (247, 250, 299), (279, 286, 277, 278), (291, 257, 289, 290), (283, 254, 281, 284), (286, 263, 285, 277), (261, 295, 276, 262), (361, 351, 360, 344), (269, 305, 245), (271, 300, 322, 321), (305, 269, 306, 313), (264, 276, 295, 265), (262, 251, 260, 261), (259, 289, 257, 258), (258, 287, 288, 259), (339, 367, 366, 340), (280, 279, 278, 266), (353, 360, 351, 352), (292, 293, 247), (294, 307, 247), (377, 341, 376, 359), (274, 288, 287, 275), (271, 270, 245), (245, 301, 300), (308, 292, 247), (307, 298, 247), (391, 357, 406, 404), (252, 268, 267, 253), (399, 328, 398, 408), (89, 134, 82, 83), (382, 330, 405, 383), (332, 371, 396, 407), (356, 375, 354, 355), (321, 312, 270, 271), (385, 402, 331, 384), (297, 282, 296, 273), (348, 362, 350, 349), (319, 309, 292, 308), (223, 221, 214, 222), (308, 298, 320, 319), (304, 318, 249, 248), (380, 386, 395, 394), (314, 326, 299, 250), (234, 235, 232, 233), (298, 307, 324, 320), (317, 324, 307, 294), (387, 333, 401, 388), (270, 269, 245), (305, 303, 245), (246, 302, 310, 316), (245, 272, 301), (269, 270, 312, 306), (298, 308, 247), (293, 250, 247), (247, 299, 248), (302, 246, 245), (247, 249, 294), (245, 300, 271), (253, 267, 309, 319), (385, 400, 344, 360), (323, 311, 284, 281), (359, 376, 358, 408), (324, 317, 295, 261), (389, 402, 353, 375), (304, 326, 277, 285), (388, 401, 347, 372), (325, 313, 288, 274), (407, 396, 365, 363), (370, 345, 403, 404), (408, 398, 356, 359), (405, 407, 363, 362), (322, 323, 281, 256), (318, 304, 285, 265), (316, 310, 273, 296), (311, 316, 296, 284), (259, 288, 313, 306), (260, 253, 319, 320), (289, 259, 306, 312), (327, 328, 399), (329, 332, 330), (384, 331, 327), (250, 293, 315, 314), (329, 382, 333), (349, 373, 347, 348), (340, 337, 338, 339), (364, 350, 362, 363), (355, 377, 359, 356), (268, 280, 266, 267), (275, 297, 273, 274), (367, 368, 365, 366), (346, 361, 344, 345), (342, 381, 370, 343), (19, 4, 16, 8), (265, 285, 263, 264), (284, 296, 282, 283), (335, 338, 337, 336), (390, 369, 327), (345, 370, 381, 346), (392, 371, 329), (387, 386, 329), (255, 291, 290, 256), (327, 374, 328), (253, 260, 251, 252), (373, 334, 372, 347), (391, 390, 327), (378, 357, 327), (379, 392, 329), (386, 380, 329), (352, 354, 375, 353), (388, 395, 386, 387), (369, 390, 403, 400), (336, 372, 334, 335), (343, 376, 341, 342), (378, 399, 408, 358), (404, 403, 390, 391), (374, 331, 402, 389), (368, 364, 363, 365), (316, 311, 272, 246), (231, 238, 229, 230), (407, 405, 330, 332), (311, 323, 301, 272), (392, 379, 393, 397), (135, 136, 133, 134), (294, 249, 318, 317), (313, 325, 303, 305), (389, 398, 328, 374), (182, 181, 131, 107), (241, 243, 239, 240), (358, 406, 357, 378), (379, 380, 394, 393), (380, 379, 329), (369, 384, 327), (357, 391, 327), (329, 330, 382), (327, 331, 374), (371, 332, 329), (327, 399, 378), (329, 333, 387), (265, 295, 317, 318), (278, 277, 326, 314), (375, 356, 398, 389), (362, 348, 383, 405), (312, 321, 290, 289), (404, 406, 343, 370), (337, 340, 393, 394), (402, 385, 360, 353), (315, 309, 267, 266), (395, 388, 372, 336), (256, 290, 321, 322), (401, 383, 348, 347), (155, 6, 22, 47), (336, 337, 394, 395), (320, 324, 261, 260), (400, 403, 345, 344), (310, 325, 274, 273), (406, 358, 376, 343), (397, 393, 340, 366), (266, 278, 314, 315), (442, 417, 441, 450), (412, 413, 414), (429, 437, 413, 412), (421, 416, 422), (423, 424, 425), (450, 435, 443, 442), (444, 448, 422, 415), (419, 430, 427), (431, 432, 433), (424, 438, 411, 425), (426, 436, 427), (419, 427, 420, 418), (431, 440, 416, 421), (438, 424, 439), (417, 440, 441), (429, 424, 423, 437), (442, 443, 444), (420, 435, 418), (440, 431, 433, 446), (438, 439, 445), (446, 441, 440), (434, 414, 435, 420), (444, 437, 448), (449, 448, 437, 423), (425, 449, 423), (428, 433, 432, 409), (447, 428, 409), (446, 433, 430), (415, 422, 416, 417), (410, 432, 421, 449), (413, 437, 444, 443), (426, 445, 436), (443, 414, 413), (419, 418, 441), (434, 445, 412, 414), (447, 426, 427, 428), (419, 441, 446, 430), (429, 439, 424), (442, 444, 415), (420, 427, 436), (447, 438, 445, 426), (417, 416, 440), (447, 411, 438), (447, 409, 411), (411, 410, 425), (449, 425, 410), (428, 427, 430), (428, 430, 433), (442, 415, 417), (449, 422, 448), (422, 449, 421), (436, 434, 420), (434, 436, 445), (450, 418, 435), (450, 441, 418), (439, 429, 412), (412, 445, 439), (432, 431, 421), (443, 435, 414), (2, 3, 0, 1)])
me_tazmania.polygons.foreach_set('use_smooth', [True] * 472)
me_tazmania.polygons.foreach_set('material_index', [3, 1, 1, 1, 1, 1, 1, 1, 1, 1, 1, 1, 5, 1, 9, 1, 1, 3, 3, 3, 3, 3, 3, 3, 3, 3, 3, 3, 3, 3, 3, 3, 3, 3, 3, 3, 3, 3, 3, 3, 3, 3, 3, 3, 3, 3, 3, 3, 7, 3, 7, 3, 3, 3, 3, 3, 3, 3, 3, 3, 3, 3, 3, 3, 3, 3, 3, 3, 3, 3, 3, 3, 6, 3, 3, 3, 3, 6, 3, 3, 3, 3, 3, 3, 7, 3, 3, 3, 3, 3, 3, 3, 3, 3, 3, 3, 3, 3, 11, 3, 3, 3, 3, 3, 3, 3, 3, 3, 3, 3, 10, 3, 3, 7, 3, 3, 3, 3, 10, 3, 3, 3, 3, 3, 3, 3, 3, 3, 3, 3, 3, 3, 9, 3, 3, 3, 3, 3, 3, 3, 3, 3, 3, 7, 3, 3, 3, 3, 3, 10, 3, 3, 3, 9, 3, 3, 3, 3, 3, 3, 3, 3, 3, 3, 3, 3, 3, 3, 3, 3, 3, 3, 3, 3, 3, 3, 3, 3, 2, 3, 3, 3, 3, 3, 3, 3, 3, 3, 4, 1, 4, 4, 4, 4, 4, 4, 4, 4, 4, 4, 4, 4, 4, 4, 4, 4, 4, 4, 5, 5, 4, 5, 5, 5, 5, 5, 5, 5, 5, 5, 5, 5, 5, 5, 5, 5, 5, 5, 3, 3, 3, 7, 7, 7, 7, 3, 3, 3, 7, 3, 7, 7, 3, 7, 8, 8, 10, 8, 9, 9, 8, 8, 9, 9, 9, 9, 9, 9, 9, 9, 9, 10, 9, 9, 9, 9, 9, 9, 9, 10, 9, 10, 9, 9, 10, 9, 9, 9, 9, 9, 10, 9, 10, 3, 10, 10, 10, 9, 10, 9, 10, 9, 7, 9, 9, 10, 9, 8, 9, 9, 10, 9, 9, 9, 9, 9, 9, 9, 9, 9, 9, 9, 9, 10, 9, 10, 9, 10, 9, 10, 9, 10, 10, 10, 10, 9, 9, 9, 9, 9, 9, 9, 10, 10, 10, 9, 10, 10, 10, 10, 10, 9, 9, 10, 10, 10, 1, 9, 9, 10, 10, 10, 10, 10, 9, 10, 9, 10, 10, 10, 10, 10, 10, 10, 10, 10, 10, 10, 10, 10, 10, 9, 8, 10, 9, 10, 3, 9, 9, 10, 3, 8, 10, 10, 10, 10, 10, 10, 10, 10, 10, 10, 9, 9, 10, 10, 9, 10, 10, 10, 9, 10, 9, 10, 3, 10, 9, 10, 9, 10, 10, 9, 11, 11, 11, 11, 11, 11, 11, 11, 11, 11, 11, 11, 11, 11, 11, 11, 11, 11, 11, 11, 11, 11, 11, 11, 11, 11, 11, 11, 11, 11, 11, 11, 11, 11, 11, 11, 11, 11, 11, 11, 11, 11, 11, 11, 11, 11, 11, 11, 11, 11, 11, 11, 11, 11, 11, 11, 11, 11, 11, 0])
_uv = me_tazmania.uv_layers.new(name='UVMap')
_uv.uv.foreach_set('vector', [0.217, 0.9818, 0.217, 0.9818, 0.000488, 0.7051, 0.000488, 0.7051, 0.5002, 0.9513, 0.2748, 0.9513, 0.2748, 0.7258, 0.5002, 0.7258, 0.7257, 0.2747, 0.9511, 0.2747, 0.9511, 0.5002, 0.7257, 0.5002, 0.7257, 0.5002, 0.9511, 0.5002, 0.9511, 0.7258, 0.7257, 0.7258, 0.2748, 0.04919, 0.5002, 0.04919, 0.5002, 0.2747, 0.2748, 0.2747, 0.7257, 0.5002, 0.5002, 0.5002, 0.5002, 0.2747, 0.7257, 0.2747, 0.5002, 0.04919, 0.7257, 0.04919, 0.7257, 0.2747, 0.5002, 0.2747, 0.5002, 0.5002, 0.2748, 0.5002, 0.2748, 0.2747, 0.5002, 0.2747, 0.04938, 0.7258, 0.2748, 0.7258, 0.2748, 0.9513, 0.04938, 0.9513, 0.2748, 0.2747, 0.04938, 0.2747, 0.04938, 0.04919, 0.2748, 0.04919, 0.2748, 0.5002, 0.5002, 0.5002, 0.5002, 0.7258, 0.2748, 0.7258, 0.04938, 0.2747, 0.2748, 0.2747, 0.2748, 0.5002, 0.04938, 0.5002, 0.9554, 0.1062, 0.9535, 0.04846, 0.9123, 0.05347, 0.9123, 0.1062, 0.9511, 0.2747, 0.7257, 0.2747, 0.7257, 0.04919, 0.9511, 0.04919, 0.5483, 0.4375, 0.5607, 0.435, 0.5643, 0.4348, 0.5497, 0.4377, 0.5002, 0.7258, 0.7257, 0.7258, 0.7257, 0.9513, 0.5002, 0.9513, 0.7257, 0.7258, 0.9511, 0.7258, 0.9511, 0.9513, 0.7257, 0.9513, 0.2368, 0.9877, 0.2368, 0.9877, 0.6696, 0.9995, 0.6696, 0.9995, 0.1292, 0.000488, 0.6049, 0.827, 0.7637, 0.5717, 0.000488, 0.7051, 0.000488, 0.4328, 0.000488, 0.7051, 0.1292, 0.000488, 0.7637, 0.5717, 0.6049, 0.827, 0.1292, 0.000488, 0.000488, 0.7051, 0.2368, 0.9877, 0.9946, 0.5358, 0.9946, 0.5358, 0.9838, 0.539, 0.9838, 0.539, 0.6258, 0.8448, 0.6258, 0.8448, 0.6125, 0.8382, 0.6125, 0.8382, 0.1292, 0.000488, 0.6049, 0.827, 0.2368, 0.9877, 0.1292, 0.000488, 0.2368, 0.9877, 0.000488, 0.7051, 0.000488, 0.4328, 0.000488, 0.03802, 0.000488, 0.7051, 0.1292, 0.000488, 0.9995, 0.000488, 0.9995, 0.53, 0.1292, 0.000488, 0.9995, 0.53, 0.9995, 0.000488, 0.1292, 0.000488, 0.2368, 0.9877, 0.6049, 0.827, 0.7709, 0.8628, 0.6864, 0.9979, 0.2368, 0.9877, 0.2368, 0.9877, 0.6864, 0.9979, 0.7709, 0.8628, 0.9978, 0.3759, 0.9978, 0.5126, 0.004089, 0.5126, 0.004089, 0.3759, 0.9995, 0.437, 0.9995, 0.53, 0.9995, 0.000488, 0.9995, 0.000488, 0.9995, 0.53, 0.9995, 0.437, 0.5, 0.0, 0.5, 0.0, 6.1e-05, 0.0, 1.0, 0.5, 1.0, 0.0, 1.0, 0.0, 0.1292, 0.000488, 0.9946, 0.5358, 0.7916, 0.5599, 0.1292, 0.000488, 0.7916, 0.5599, 0.9946, 0.5358, 6.1e-05, 0.5, 6.1e-05, 0.9999, 6.1e-05, 0.9999, 6.1e-05, 0.9999, 6.1e-05, 0.9999, 0.25, 0.9999, 1.0, 0.7499, 1.0, 0.5, 1.0, 0.5, 0.5, 0.9999, 1.0, 0.9999, 1.0, 0.9999, 6.1e-05, 0.5, 6.1e-05, 0.5, 6.1e-05, 0.7499, 0.25, 0.0, 6.1e-05, 0.0, 6.1e-05, 0.0, 0.2368, 0.9877, 0.7709, 0.8628, 0.6258, 0.8448, 0.6258, 0.8448, 0.7709, 0.8628, 0.2368, 0.9877, 0.6125, 0.8382, 0.6258, 0.8448, 0.6258, 0.8448, 0.6125, 0.8382, 0.07184, 0.3344, 0.06287, 0.3344, 0.06287, 0.3319, 0.07184, 0.3319, 0.000488, 0.7051, 0.000488, 0.03802, 0.000488, 0.4328, 0.9989, 0.9948, 0.7641, 0.9948, 0.7641, 0.03314, 0.9989, 0.03314, 0.9946, 0.5358, 0.9838, 0.539, 0.9838, 0.539, 0.9946, 0.5358, 0.000488, 0.7051, 0.000488, 0.7051, 0.000488, 0.4328, 0.4643, 1.0, 0.3214, 1.0, 0.3214, 0.0, 0.4643, 0.0, 0.5, 0.0, 0.75, 0.0, 0.75, 0.0, 0.5, 0.0, 0.2831, 0.0495, 0.9875, 0.3887, 0.8909, 0.8118, 0.1091, 0.8118, 0.9875, 0.3887, 0.2831, 0.0495, 0.1091, 0.8118, 0.5, 1.0, 0.4643, 1.0, 0.3214, 1.0, 0.3214, 0.0, 0.4643, 0.0, 6.1e-05, 0.5, 6.1e-05, 0.25, 6.1e-05, 0.25, 6.1e-05, 0.5, 0.25, 0.0, 0.25, 0.0, 0.5, 0.0, 0.5, 0.0, 1.0, 0.25, 1.0, 0.25, 1.0, 0.5, 1.0, 0.5, 0.75, 0.9999, 0.75, 0.9999, 0.5, 0.9999, 0.5, 0.9999, 0.1292, 0.000488, 0.000488, 0.7051, 0.000488, 0.03802, 0.1292, 0.000488, 0.000488, 0.03802, 0.000488, 0.7051, 0.2831, 0.0495, 0.01251, 0.3887, 0.1091, 0.8118, 0.1091, 0.8118, 0.2831, 0.0495, 0.9875, 0.3887, 0.8909, 0.8118, 0.2831, 0.0495, 0.01251, 0.3887, 0.1091, 0.8118, 0.2831, 0.0495, 0.7169, 0.0495, 0.9875, 0.3887, 0.2831, 0.0495, 0.7169, 0.0495, 0.9875, 0.3887, 6.1e-05, 0.5, 6.1e-05, 0.5, 6.1e-05, 0.7499, 6.1e-05, 0.7499, 1.0, 0.0, 0.75, 0.0, 0.75, 0.0, 1.0, 0.0, 0.0, 0.0, 1.0, 1.0, 0.0, 1.0, 0.9978, 0.5126, 0.9978, 0.9984, 0.004089, 0.9984, 0.004089, 0.5126, 1.0, 0.7499, 1.0, 0.9999, 1.0, 0.9999, 1.0, 0.7499, 0.25, 0.0, 0.25, 0.0, 6.1e-05, 0.0, 6.1e-05, 0.0, 0.0, 0.0, 0.3393, 0.0, 1.0, 1.0, 0.1786, 1.0, 0.03571, 1.0, 0.03571, 0.0, 0.1786, 0.0, 0.004089, 0.002319, 0.9978, 0.002319, 0.9978, 0.4493, 0.004089, 0.4493, 0.6696, 0.9995, 0.6864, 0.9979, 0.6864, 0.9979, 0.6696, 0.9995, 0.9946, 0.5358, 0.9946, 0.5358, 0.9995, 0.53, 0.9995, 0.53, 0.217, 0.9818, 0.2368, 0.9877, 0.2368, 0.9877, 0.217, 0.9818, 0.4752, 0.1987, 0.4748, 0.1985, 0.4748, 0.1985, 0.4752, 0.1987, 0.1786, 0.0, 0.3214, 0.0, 0.3214, 1.0, 0.1786, 1.0, 0.2368, 0.9877, 0.2368, 0.9877, 0.217, 0.9818, 0.217, 0.9818, 0.9789, 0.9292, 0.9606, 0.9292, 0.9606, 0.9225, 0.9789, 0.9225, 0.7637, 0.5717, 0.7637, 0.5717, 0.6049, 0.827, 0.6049, 0.827, 6.1e-05, 0.0, 6.1e-05, 0.25, 6.1e-05, 0.25, 6.1e-05, 0.0, 1.0, 0.0, 1.0, 0.0, 0.75, 0.0, 0.75, 0.9999, 0.75, 0.9999, 1.0, 0.9999, 1.0, 0.9999, 0.9995, 0.000488, 0.9995, 0.000488, 0.1292, 0.000488, 0.1292, 0.000488, 0.7709, 0.8628, 0.6945, 0.9909, 0.6945, 0.9909, 0.7709, 0.8628, 0.8909, 0.8118, 0.9875, 0.3887, 0.5, 1.0, 0.8909, 0.8118, 0.9875, 0.3887, 0.5, 1.0, 0.5, 1.0, 0.1091, 0.8118, 0.8909, 0.8118, 0.5, 1.0, 0.1091, 0.8118, 0.8909, 0.8118, 0.9995, 0.53, 0.9995, 0.53, 0.9995, 0.000488, 0.9995, 0.000488, 0.9995, 0.53, 0.9995, 0.53, 0.5, 0.9999, 0.75, 0.9999, 1.0, 0.9999, 0.2338, 0.4421, 0.229, 0.4492, 0.2515, 0.4481, 0.2584, 0.4401, 0.1292, 0.000488, 0.000488, 0.03802, 0.000488, 0.03802, 0.1292, 0.000488, 6.1e-05, 0.9999, 0.25, 0.9999, 0.25, 0.9999, 6.1e-05, 0.9999, 0.7709, 0.8628, 0.7667, 0.8552, 0.7667, 0.8552, 0.7709, 0.8628, 0.1091, 0.8118, 0.01251, 0.3887, 0.2831, 0.0495, 0.000488, 0.3136, 0.9995, 0.3136, 0.9995, 0.01849, 0.000488, 0.01849, 0.1091, 0.8118, 0.01251, 0.3887, 0.2831, 0.0495, 0.7719, 0.5643, 0.7719, 0.5643, 0.7916, 0.5599, 0.7916, 0.5599, 0.9875, 0.3887, 0.7169, 0.0495, 0.2831, 0.0495, 0.6945, 0.9909, 0.6945, 0.9909, 0.7709, 0.8628, 0.7709, 0.8628, 0.9875, 0.3887, 0.7169, 0.0495, 0.2831, 0.0495, 0.6258, 0.8448, 0.7523, 0.8505, 0.7523, 0.8505, 0.6258, 0.8448, 0.5466, 0.4272, 0.5347, 0.4272, 0.5347, 0.426, 0.5466, 0.426, 0.7523, 0.8505, 0.7523, 0.8505, 0.6258, 0.8448, 0.6258, 0.8448, 0.6049, 0.827, 0.6049, 0.827, 0.6125, 0.8382, 0.6125, 0.8382, 0.9789, 0.8856, 0.9789, 0.8952, 0.9606, 0.8952, 0.9606, 0.8856, 0.6049, 0.827, 0.7637, 0.5717, 0.7637, 0.5717, 0.6049, 0.827, 0.7916, 0.5599, 0.9838, 0.539, 0.9838, 0.539, 0.7916, 0.5599, 0.000488, 0.7568, 0.9995, 0.7568, 0.9995, 0.8978, 0.000488, 0.8978, 6.1e-05, 0.0, 6.1e-05, 0.25, 6.1e-05, 0.5, 0.46, 0.4245, 0.4753, 0.4245, 0.4736, 0.426, 0.4617, 0.426, 1.0, 0.5, 1.0, 0.25, 1.0, 0.0, 6.1e-05, 0.9999, 6.1e-05, 0.9999, 6.1e-05, 0.7499, 6.1e-05, 0.7499, 0.2368, 0.9877, 0.6125, 0.8382, 0.6049, 0.827, 0.9978, 0.3743, 0.9978, 0.3759, 0.004089, 0.3759, 0.004089, 0.3743, 0.6049, 0.827, 0.6125, 0.8382, 0.2368, 0.9877, 0.8929, 0.0, 1.036, 0.0, 1.036, 1.0, 0.8929, 1.0, 0.6613, 0.0, 1.0, 0.0, 1.0, 1.0, 0.000488, 0.03802, 0.000488, 0.03802, 0.000488, 0.7051, 0.9995, 0.000488, 0.9995, 0.000488, 0.9995, 0.437, 0.000488, 0.7051, 0.000488, 0.03802, 0.000488, 0.03802, 0.9995, 0.000488, 0.9995, 0.437, 0.9995, 0.000488, 0.000488, 0.3802, 0.9995, 0.3802, 0.9995, 0.3136, 0.000488, 0.3136, 0.000488, 0.8978, 0.9995, 0.8978, 0.9995, 0.7999, 0.000488, 0.7999, 0.5347, 0.426, 0.5466, 0.426, 0.5466, 0.4272, 0.5347, 0.4272, 0.9995, 0.000488, 0.1292, 0.000488, 0.1292, 0.000488, 0.9995, 0.000488, 0.7709, 0.8628, 0.7523, 0.8505, 0.6258, 0.8448, 0.004089, 0.3716, 0.004089, 0.3589, 0.9978, 0.3589, 0.9978, 0.3716, 0.6258, 0.8448, 0.7523, 0.8505, 0.7709, 0.8628, 0.7667, 0.8552, 0.7667, 0.8552, 0.7523, 0.8505, 0.7523, 0.8505, 0.2368, 0.9877, 0.217, 0.9818, 0.000488, 0.7051, 0.9995, 0.3802, 0.000488, 0.3802, 0.000488, 0.7999, 0.9995, 0.7999, 0.000488, 0.7051, 0.217, 0.9818, 0.2368, 0.9877, 0.7667, 0.8552, 0.7667, 0.8552, 0.7709, 0.8628, 0.7709, 0.8628, 6.1e-05, 0.5, 6.1e-05, 0.7499, 6.1e-05, 0.9999, 0.06287, 0.3375, 0.07184, 0.3375, 0.07184, 0.332, 0.06287, 0.332, 1.0, 0.9999, 1.0, 0.7499, 1.0, 0.5, 1.0, 0.7499, 1.0, 0.5, 1.0, 0.5, 1.0, 0.7499, 0.7709, 0.8628, 0.7667, 0.8552, 0.7523, 0.8505, 0.7523, 0.8505, 0.7667, 0.8552, 0.7709, 0.8628, 0.8929, 0.0, 1.036, 0.0, 1.036, 1.0, 0.8929, 1.0, 0.4736, 0.4272, 0.4617, 0.4272, 0.4617, 0.426, 0.4736, 0.426, 0.5, 0.9999, 0.25, 0.9999, 0.25, 0.9999, 0.5, 0.9999, 0.7916, 0.5599, 0.9838, 0.539, 0.9946, 0.5358, 0.9946, 0.5358, 0.9838, 0.539, 0.7916, 0.5599, 0.4736, 0.4272, 0.4617, 0.4272, 0.4617, 0.426, 0.4736, 0.426, 1.0, 0.5, 1.0, 0.5, 1.0, 0.25, 6.1e-05, 0.9999, 0.25, 0.9999, 0.5, 0.9999, 6.1e-05, 0.25, 6.1e-05, 0.5, 6.1e-05, 0.5, 0.2368, 0.9877, 0.6258, 0.8448, 0.6125, 0.8382, 0.5, 0.0, 0.25, 0.0, 6.1e-05, 0.0, 0.6125, 0.8382, 0.6258, 0.8448, 0.2368, 0.9877, 0.7916, 0.5599, 0.7719, 0.5643, 0.7719, 0.5643, 0.7916, 0.5599, 0.4752, 0.1987, 0.4754, 0.1986, 0.4754, 0.1986, 0.4752, 0.1987, 0.1292, 0.000488, 0.7637, 0.5717, 0.7719, 0.5643, 0.000488, 0.03802, 0.000488, 0.03802, 0.1292, 0.000488, 0.1292, 0.000488, 0.1292, 0.000488, 0.7719, 0.5643, 0.7637, 0.5717, 0.6125, 0.8382, 0.6049, 0.827, 0.6049, 0.827, 0.6125, 0.8382, 0.7719, 0.5643, 0.7719, 0.5643, 0.7637, 0.5717, 0.7637, 0.5717, 0.6864, 0.9979, 0.6696, 0.9995, 0.2368, 0.9877, 0.6945, 0.9909, 0.6864, 0.9979, 0.6864, 0.9979, 0.6945, 0.9909, 0.2368, 0.9877, 0.6696, 0.9995, 0.6864, 0.9979, 0.7637, 0.5717, 0.7719, 0.5643, 0.7719, 0.5643, 0.7637, 0.5717, 0.9995, 0.53, 0.9946, 0.5358, 0.9946, 0.5358, 0.9995, 0.53, 0.1292, 0.000488, 0.9995, 0.53, 0.9946, 0.5358, 0.1292, 0.000488, 0.9946, 0.5358, 0.9995, 0.53, 0.5, 0.9999, 0.5, 0.9999, 0.75, 0.9999, 1.0, 0.0, 0.75, 0.0, 0.5, 0.0, 0.1292, 0.000488, 0.7719, 0.5643, 0.7916, 0.5599, 0.1292, 0.000488, 0.7916, 0.5599, 0.7719, 0.5643, 1.0, 1.0, 0.0, 1.0, 0.0, 0.0, 1.0, 0.0, 0.6864, 0.9979, 0.6945, 0.9909, 0.7709, 0.8628, 0.7709, 0.8628, 0.6945, 0.9909, 0.6864, 0.9979, 0.000488, 0.6641, 0.9995, 0.6641, 0.9995, 0.7568, 0.000488, 0.7568, 0.6945, 0.9909, 0.6945, 0.9909, 0.6864, 0.9979, 0.6864, 0.9979, 1.0, 0.9999, 1.0, 0.9999, 1.0, 0.5, 6.1e-05, 0.0, 6.1e-05, 0.0, 6.1e-05, 0.5, 6.1e-05, 0.9999, 0.5, 0.9999, 0.5, 0.9999, 1.0, 0.0, 0.5, 0.0, 0.5, 0.0, 0.3393, 0.0, 0.6613, 0.0, 1.0, 1.0, 0.7655, 0.2371, 0.6434, 0.6889, -0.03931, 0.4856, 0.2748, 0.7258, 0.04938, 0.7258, 0.04938, 0.5002, 0.2748, 0.5002, 0.6506, 0.7089, 0.7603, 0.9843, -0.03931, 0.4856, 0.7603, 0.9843, 0.2345, 0.9872, -0.03931, 0.4856, 0.9664, 0.001282, 0.792, 0.2161, -0.03931, 0.4856, 0.9664, 0.001282, 0.9851, 0.1732, 0.792, 0.2161, 0.6633, 0.7206, 0.8206, 0.7308, 0.7603, 0.9843, 0.9664, 0.001282, -0.03931, 0.4856, -0.03931, 0.001282, 0.9127, 0.04846, 0.9532, 0.04846, 0.9067, 0.05383, 0.6506, 0.7089, 0.6633, 0.7206, 0.7603, 0.9843, 0.6633, 0.7206, 0.8068, 0.7225, 0.8206, 0.7308, 0.7366, 0.9995, 0.2533, 0.9978, 0.2345, 0.9872, 0.6434, 0.6889, 0.6506, 0.7089, -0.03931, 0.4856, 0.9664, 0.001282, 0.9898, 0.163, 0.9851, 0.1732, 0.792, 0.2161, 0.7733, 0.2238, -0.03931, 0.4856, 0.8206, 0.7308, 0.8245, 0.7444, 0.7603, 0.9843, 0.7603, 0.9843, 0.7366, 0.9995, 0.2345, 0.9872, 0.9851, 0.1732, 0.9749, 0.179, 0.792, 0.2161, 0.7733, 0.2238, 0.7655, 0.2371, -0.03931, 0.4856, 0.7603, 0.9843, 0.7526, 0.9966, 0.7366, 0.9995, -0.03931, 0.001282, 0.2345, 0.9872, 0.7366, 0.9995, -0.03931, 0.001282, 0.6434, 0.6889, 0.7655, 0.2371, 0.9532, 0.04846, 0.9554, 0.1099, 0.9067, 0.1099, 0.9067, 0.05383, -0.03931, 0.001282, 0.7366, 0.9995, 0.6506, 0.7089, -0.03931, 0.001282, 0.9898, 0.163, 0.9664, 0.001282, -0.03931, 0.001282, 0.792, 0.2161, 0.9851, 0.1732, 0.7366, 0.9995, 0.8206, 0.7308, 0.6633, 0.7206, -0.03931, 0.001282, -0.03931, 0.4856, 0.2345, 0.9872, 0.9176, 0.04846, 0.9123, 0.05347, 0.9535, 0.04846, 0.7366, 0.9995, 0.6633, 0.7206, 0.6506, 0.7089, 0.8206, 0.7308, 0.8068, 0.7225, 0.6633, 0.7206, 0.2345, 0.9872, 0.2533, 0.9978, 0.7366, 0.9995, -0.03931, 0.001282, 0.6506, 0.7089, 0.6434, 0.6889, -0.03931, 0.001282, 0.9851, 0.1732, 0.9898, 0.163, -0.03931, 0.001282, 0.7733, 0.2238, 0.792, 0.2161, 0.7603, 0.9843, 0.8245, 0.7444, 0.8206, 0.7308, 0.7366, 0.9995, 0.7603, 0.9843, 0.8206, 0.7308, 0.792, 0.2161, 0.9749, 0.179, 0.9851, 0.1732, -0.03931, 0.001282, 0.7655, 0.2371, 0.7733, 0.2238, 0.7366, 0.9995, 0.7526, 0.9966, 0.7603, 0.9843, 1.0, 1.0, 0.0, 1.0, 0.0, 0.0, 1.0, 0.0, 0.1786, 0.0, 0.3214, 0.0, 0.3214, 1.0, 0.1786, 1.0, 0.004089, 0.3743, 0.004089, 0.3716, 0.9978, 0.3716, 0.9978, 0.3743, 0.9793, 0.07275, 0.9762, 0.09735, 0.9762, 0.07916, 0.9701, 0.07275, 0.9732, 0.07275, 0.9701, 0.1017, 0.9762, 0.07275, 0.9793, 0.07275, 0.9762, 0.07916, 0.9793, 0.07275, 0.9793, 0.1017, 0.9762, 0.1017, 0.9838, 0.539, 0.9838, 0.539, 0.7916, 0.5599, 0.7916, 0.5599, 0.000488, 0.7051, 0.217, 0.9818, 0.217, 0.9818, 0.000488, 0.7051, 0.4748, 0.1985, 0.4751, 0.1985, 0.4751, 0.1985, 0.4748, 0.1985, 0.9793, 0.07275, 0.9762, 0.1017, 0.9762, 0.09735, 0.7523, 0.8505, 0.7667, 0.8552, 0.7667, 0.8552, 0.7523, 0.8505, 0.9732, 0.07275, 0.9732, 0.07916, 0.9701, 0.1017, 0.9732, 0.09735, 0.9732, 0.1017, 0.9701, 0.1017, 0.2368, 0.9877, 0.6696, 0.9995, 0.6696, 0.9995, 0.2368, 0.9877, 0.9732, 0.07916, 0.9732, 0.09735, 0.9701, 0.1017, 0.2404, 0.4408, 0.2476, 0.4399, 0.2476, 0.4307, 0.2404, 0.4315, 0.2476, 0.436, 0.2404, 0.4351, 0.2404, 0.4258, 0.2476, 0.4266, 0.4832, 0.4342, 0.4736, 0.4362, 0.4736, 0.4374, 0.4832, 0.4354, 0.2331, 0.4307, 0.2301, 0.4286, 0.2301, 0.4379, 0.2331, 0.4399, 0.4832, 0.4354, 0.4869, 0.4323, 0.4869, 0.4311, 0.4832, 0.4342, 0.5563, 0.4342, 0.5466, 0.4362, 0.5466, 0.4374, 0.5563, 0.4354, 0.2476, 0.4266, 0.2505, 0.4286, 0.2505, 0.4379, 0.2476, 0.436, 0.2331, 0.436, 0.2301, 0.4379, 0.2301, 0.4286, 0.2331, 0.4266, 0.5406, 0.4311, 0.5563, 0.4291, 0.5599, 0.4323, 0.4676, 0.4311, 0.4832, 0.4354, 0.4736, 0.4374, 0.5347, 0.4272, 0.5466, 0.4272, 0.5406, 0.4311, 0.4676, 0.4311, 0.4832, 0.4291, 0.4869, 0.4323, 0.4913, 0.4253, 0.4969, 0.4301, 0.4923, 0.431, 0.4876, 0.4269, 0.5316, 0.4377, 0.517, 0.4348, 0.5207, 0.435, 0.533, 0.4375, 0.5699, 0.4301, 0.5643, 0.4348, 0.5607, 0.435, 0.5654, 0.431, 0.4969, 0.4301, 0.4913, 0.4348, 0.4876, 0.435, 0.4923, 0.431, 0.4476, 0.435, 0.46, 0.4375, 0.4586, 0.4377, 0.444, 0.4348, 0.5316, 0.4224, 0.5497, 0.4224, 0.5483, 0.4245, 0.533, 0.4245, 0.5214, 0.4323, 0.5251, 0.4291, 0.5406, 0.4311, 0.5347, 0.4373, 0.5466, 0.4374, 0.5466, 0.4362, 0.5347, 0.4362, 0.5251, 0.4291, 0.5214, 0.4323, 0.5214, 0.4311, 0.5251, 0.428, 0.4767, 0.4377, 0.4586, 0.4377, 0.46, 0.4375, 0.4753, 0.4375, 0.444, 0.4348, 0.4384, 0.4301, 0.4429, 0.431, 0.4476, 0.435, 0.516, 0.431, 0.5207, 0.435, 0.517, 0.4348, 0.5114, 0.4301, 0.5114, 0.4301, 0.517, 0.4253, 0.5207, 0.4269, 0.516, 0.431, 0.444, 0.4253, 0.4586, 0.4224, 0.46, 0.4245, 0.4476, 0.4269, 0.4767, 0.4224, 0.4913, 0.4253, 0.4876, 0.4269, 0.4753, 0.4245, 0.5607, 0.4269, 0.5483, 0.4245, 0.5497, 0.4224, 0.5643, 0.4253, 0.4617, 0.4272, 0.4736, 0.4272, 0.4676, 0.4311, 0.4616, 0.4373, 0.452, 0.4354, 0.4676, 0.4311, 0.5497, 0.4377, 0.5316, 0.4377, 0.533, 0.4375, 0.5483, 0.4375, 0.533, 0.4245, 0.5207, 0.4269, 0.517, 0.4253, 0.5316, 0.4224, 0.5347, 0.4373, 0.5251, 0.4354, 0.5406, 0.4311, 0.5406, 0.4311, 0.5563, 0.4354, 0.5466, 0.4374, 0.452, 0.4291, 0.4617, 0.4272, 0.4676, 0.4311, 0.452, 0.4354, 0.4484, 0.4323, 0.4676, 0.4311, 0.5214, 0.4323, 0.5251, 0.4354, 0.5251, 0.4342, 0.5214, 0.4311, 0.444, 0.4253, 0.4586, 0.4224, 0.46, 0.4245, 0.4476, 0.4269, 0.5466, 0.4374, 0.5563, 0.4354, 0.5563, 0.4342, 0.5466, 0.4362, 0.9875, 0.3887, 0.2831, 0.0495, 0.1091, 0.8118, 0.5, 1.0, 0.4832, 0.4354, 0.4869, 0.4323, 0.4869, 0.4311, 0.4832, 0.4342, 0.4832, 0.4291, 0.4736, 0.4272, 0.4736, 0.426, 0.4832, 0.428, 0.5607, 0.435, 0.5654, 0.431, 0.5699, 0.4301, 0.5643, 0.4348, 0.5347, 0.4362, 0.5251, 0.4342, 0.5251, 0.4354, 0.5347, 0.4373, 0.5466, 0.426, 0.5563, 0.428, 0.5563, 0.4291, 0.5466, 0.4272, 0.5497, 0.4224, 0.5643, 0.4253, 0.5607, 0.4269, 0.5483, 0.4245, 0.4876, 0.435, 0.4923, 0.431, 0.4969, 0.4301, 0.4913, 0.4348, 0.452, 0.428, 0.4617, 0.426, 0.4617, 0.4272, 0.452, 0.4291, 0.7593, 0.9987, 0.004089, 0.9987, 0.004089, -0.000183, 0.7593, -0.000183, 0.452, 0.4291, 0.4484, 0.4323, 0.4484, 0.4311, 0.452, 0.428, 0.4832, 0.4342, 0.4736, 0.4362, 0.4736, 0.4374, 0.4832, 0.4354, 0.4484, 0.4323, 0.452, 0.4354, 0.452, 0.4342, 0.4484, 0.4311, 0.4832, 0.428, 0.4869, 0.4311, 0.4869, 0.4323, 0.4832, 0.4291, 0.2331, 0.4266, 0.2404, 0.4258, 0.2404, 0.4351, 0.2331, 0.436, 0.4484, 0.4323, 0.452, 0.4354, 0.452, 0.4342, 0.4484, 0.4311, 0.4617, 0.4362, 0.452, 0.4342, 0.452, 0.4354, 0.4616, 0.4373, 0.4616, 0.4373, 0.4736, 0.4374, 0.4736, 0.4362, 0.4617, 0.4362, 0.5251, 0.4354, 0.5214, 0.4323, 0.5406, 0.4311, 0.5251, 0.4291, 0.5347, 0.4272, 0.5406, 0.4311, 0.5563, 0.4291, 0.5466, 0.4272, 0.5466, 0.426, 0.5563, 0.428, 0.5406, 0.4311, 0.5599, 0.4323, 0.5563, 0.4354, 0.5214, 0.4323, 0.5251, 0.4354, 0.5251, 0.4342, 0.5214, 0.4311, 0.4484, 0.4323, 0.452, 0.4291, 0.4676, 0.4311, 0.4736, 0.4272, 0.4832, 0.4291, 0.4676, 0.4311, 0.4676, 0.4311, 0.4869, 0.4323, 0.4832, 0.4354, 0.5466, 0.4272, 0.5563, 0.4291, 0.5406, 0.4311, 0.4676, 0.4311, 0.4736, 0.4374, 0.4616, 0.4373, 0.5406, 0.4311, 0.5466, 0.4374, 0.5347, 0.4373, 0.4476, 0.4269, 0.46, 0.4245, 0.4617, 0.426, 0.452, 0.428, 0.5466, 0.426, 0.5347, 0.426, 0.533, 0.4245, 0.5483, 0.4245, 0.5563, 0.4342, 0.5599, 0.4311, 0.5654, 0.431, 0.5607, 0.435, 0.5483, 0.4375, 0.533, 0.4375, 0.5347, 0.4362, 0.5466, 0.4362, 0.452, 0.4342, 0.4617, 0.4362, 0.46, 0.4375, 0.4476, 0.435, 0.5599, 0.4311, 0.5563, 0.428, 0.5607, 0.4269, 0.5654, 0.431, 0.4832, 0.4342, 0.4869, 0.4311, 0.4923, 0.431, 0.4876, 0.435, 0.4617, 0.4362, 0.4736, 0.4362, 0.4753, 0.4375, 0.46, 0.4375, 0.5347, 0.426, 0.5251, 0.428, 0.5207, 0.4269, 0.533, 0.4245, 0.4832, 0.428, 0.4736, 0.426, 0.4753, 0.4245, 0.4876, 0.4269, 0.516, 0.431, 0.5207, 0.4269, 0.5251, 0.428, 0.5214, 0.4311, 0.5466, 0.4362, 0.5563, 0.4342, 0.5607, 0.435, 0.5483, 0.4375, 0.4869, 0.4311, 0.4832, 0.428, 0.4876, 0.4269, 0.4923, 0.431, 0.5466, 0.4362, 0.5563, 0.4342, 0.5607, 0.435, 0.5483, 0.4375, 0.4736, 0.4362, 0.4832, 0.4342, 0.4876, 0.435, 0.4753, 0.4375, 0.5563, 0.428, 0.5466, 0.426, 0.5483, 0.4245, 0.5607, 0.4269, 0.5599, 0.4311, 0.5563, 0.428, 0.5607, 0.4269, 0.5654, 0.431, 0.516, 0.431, 0.5207, 0.4269, 0.5251, 0.428, 0.5214, 0.4311, 0.4429, 0.431, 0.4476, 0.4269, 0.452, 0.428, 0.4484, 0.4311, 0.5207, 0.435, 0.516, 0.431, 0.5214, 0.4311, 0.5251, 0.4342, 0.5406, 0.4311, 0.5563, 0.4354, 0.5466, 0.4374, 0.4676, 0.4311, 0.4832, 0.4291, 0.4869, 0.4323, 0.5466, 0.4272, 0.5563, 0.4291, 0.5406, 0.4311, 0.4832, 0.4291, 0.4736, 0.4272, 0.4736, 0.426, 0.4832, 0.428, 0.4676, 0.4311, 0.4832, 0.4354, 0.4736, 0.4374, 0.4913, 0.4348, 0.4767, 0.4377, 0.4753, 0.4375, 0.4876, 0.435, 0.4476, 0.4269, 0.4429, 0.431, 0.4384, 0.4301, 0.444, 0.4253, 0.4913, 0.4253, 0.4969, 0.4301, 0.4923, 0.431, 0.4876, 0.4269, 0.5643, 0.4348, 0.5497, 0.4377, 0.5483, 0.4375, 0.5607, 0.435, 0.4586, 0.4224, 0.4767, 0.4224, 0.4753, 0.4245, 0.46, 0.4245, 0.5316, 0.4224, 0.5497, 0.4224, 0.5483, 0.4245, 0.533, 0.4245, 0.4586, 0.4224, 0.4767, 0.4224, 0.4753, 0.4245, 0.46, 0.4245, 0.517, 0.4253, 0.5316, 0.4224, 0.533, 0.4245, 0.5207, 0.4269, 0.517, 0.4348, 0.5114, 0.4301, 0.516, 0.431, 0.5207, 0.435, 0.5002, 0.5002, 0.7257, 0.5002, 0.7257, 0.7258, 0.5002, 0.7258, 0.4753, 0.4375, 0.4876, 0.435, 0.4913, 0.4348, 0.4767, 0.4377, 0.5654, 0.431, 0.5607, 0.4269, 0.5643, 0.4253, 0.5699, 0.4301, 0.444, 0.4348, 0.4384, 0.4301, 0.4429, 0.431, 0.4476, 0.435, 0.5251, 0.4291, 0.5347, 0.4272, 0.5406, 0.4311, 0.5207, 0.4269, 0.516, 0.431, 0.5114, 0.4301, 0.517, 0.4253, 0.4617, 0.4272, 0.4736, 0.4272, 0.4676, 0.4311, 0.4616, 0.4373, 0.452, 0.4354, 0.4676, 0.4311, 0.5497, 0.4377, 0.5316, 0.4377, 0.533, 0.4375, 0.5483, 0.4375, 0.5406, 0.4311, 0.5599, 0.4323, 0.5563, 0.4354, 0.4476, 0.4269, 0.4429, 0.431, 0.4384, 0.4301, 0.444, 0.4253, 0.4767, 0.4377, 0.4586, 0.4377, 0.46, 0.4375, 0.4753, 0.4375, 0.5214, 0.4323, 0.5251, 0.4291, 0.5406, 0.4311, 0.5347, 0.4373, 0.5251, 0.4354, 0.5406, 0.4311, 0.452, 0.4291, 0.4617, 0.4272, 0.4676, 0.4311, 0.452, 0.4354, 0.4484, 0.4323, 0.4676, 0.4311, 0.5643, 0.4253, 0.5699, 0.4301, 0.5654, 0.431, 0.5607, 0.4269, 0.4617, 0.4362, 0.452, 0.4342, 0.452, 0.4354, 0.4616, 0.4373, 0.5347, 0.4272, 0.5251, 0.4291, 0.5251, 0.428, 0.5347, 0.426, 0.4476, 0.435, 0.46, 0.4375, 0.4586, 0.4377, 0.444, 0.4348, 0.5207, 0.435, 0.533, 0.4375, 0.5316, 0.4377, 0.517, 0.4348, 0.5347, 0.4373, 0.5466, 0.4374, 0.5466, 0.4362, 0.5347, 0.4362, 0.5214, 0.4311, 0.5251, 0.428, 0.5251, 0.4291, 0.5214, 0.4323, 0.5599, 0.4323, 0.5563, 0.4291, 0.5563, 0.428, 0.5599, 0.4311, 0.4767, 0.4224, 0.4913, 0.4253, 0.4876, 0.4269, 0.4753, 0.4245, 0.5563, 0.428, 0.5599, 0.4311, 0.5599, 0.4323, 0.5563, 0.4291, 0.2404, 0.4315, 0.2331, 0.4307, 0.2331, 0.4399, 0.2404, 0.4408, 0.4832, 0.428, 0.4869, 0.4311, 0.4869, 0.4323, 0.4832, 0.4291, 0.5599, 0.4311, 0.5563, 0.4342, 0.5563, 0.4354, 0.5599, 0.4323, 0.4617, 0.4272, 0.452, 0.4291, 0.452, 0.428, 0.4617, 0.426, 0.1786, 1.0, 0.03571, 1.0, 0.03571, 0.0, 0.1786, 0.0, 0.4616, 0.4373, 0.4736, 0.4374, 0.4736, 0.4362, 0.4617, 0.4362, 0.5251, 0.428, 0.5347, 0.426, 0.5347, 0.4272, 0.5251, 0.4291, 0.5599, 0.4311, 0.5563, 0.4342, 0.5563, 0.4354, 0.5599, 0.4323, 0.6864, 0.9979, 0.6864, 0.9979, 0.6696, 0.9995, 0.6696, 0.9995, 0.2505, 0.4286, 0.2476, 0.4307, 0.2476, 0.4399, 0.2505, 0.4379, 0.5347, 0.4362, 0.5251, 0.4342, 0.5251, 0.4354, 0.5347, 0.4373, 0.452, 0.4291, 0.4484, 0.4323, 0.4484, 0.4311, 0.452, 0.428, 0.4484, 0.4323, 0.452, 0.4291, 0.4676, 0.4311, 0.5347, 0.4272, 0.5466, 0.4272, 0.5406, 0.4311, 0.5251, 0.4354, 0.5214, 0.4323, 0.5406, 0.4311, 0.4676, 0.4311, 0.4869, 0.4323, 0.4832, 0.4354, 0.5406, 0.4311, 0.5563, 0.4291, 0.5599, 0.4323, 0.4736, 0.4272, 0.4832, 0.4291, 0.4676, 0.4311, 0.5406, 0.4311, 0.5466, 0.4374, 0.5347, 0.4373, 0.4676, 0.4311, 0.4736, 0.4374, 0.4616, 0.4373, 0.4753, 0.4375, 0.46, 0.4375, 0.4617, 0.4362, 0.4736, 0.4362, 0.4876, 0.4269, 0.4923, 0.431, 0.4869, 0.4311, 0.4832, 0.428, 0.5654, 0.431, 0.5607, 0.435, 0.5563, 0.4342, 0.5599, 0.4311, 0.4923, 0.431, 0.4876, 0.435, 0.4832, 0.4342, 0.4869, 0.4311, 0.5251, 0.4342, 0.5347, 0.4362, 0.533, 0.4375, 0.5207, 0.435, 0.5214, 0.4311, 0.5251, 0.4342, 0.5207, 0.435, 0.516, 0.431, 0.4429, 0.431, 0.4476, 0.4269, 0.452, 0.428, 0.4484, 0.4311, 0.5563, 0.428, 0.5466, 0.426, 0.5483, 0.4245, 0.5607, 0.4269, 0.4736, 0.426, 0.4617, 0.426, 0.46, 0.4245, 0.4753, 0.4245, 0.452, 0.4342, 0.4617, 0.4362, 0.46, 0.4375, 0.4476, 0.435, 0.5483, 0.4375, 0.533, 0.4375, 0.5347, 0.4362, 0.5466, 0.4362, 0.4736, 0.4362, 0.4832, 0.4342, 0.4876, 0.435, 0.4753, 0.4375, 1.0, 0.25, 1.0, 0.25, 1.0, 0.0, 1.0, 0.0, 0.4476, 0.435, 0.4429, 0.431, 0.4484, 0.4311, 0.452, 0.4342, 0.4484, 0.4311, 0.452, 0.4342, 0.4476, 0.435, 0.4429, 0.431, 0.5347, 0.426, 0.5251, 0.428, 0.5207, 0.4269, 0.533, 0.4245, 0.5466, 0.426, 0.5347, 0.426, 0.533, 0.4245, 0.5483, 0.4245, 0.5251, 0.4342, 0.5347, 0.4362, 0.533, 0.4375, 0.5207, 0.435, 0.4617, 0.426, 0.452, 0.428, 0.4476, 0.4269, 0.46, 0.4245, 0.4753, 0.4245, 0.4876, 0.4269, 0.4832, 0.428, 0.4736, 0.426, 0.2405, 0.4512, 0.2228, 0.4534, 0.205, 0.4475, 0.2228, 0.4467, 0.2651, 0.4346, 0.2693, 0.442, 0.2521, 0.4376, 0.2803, 0.44, 0.278, 0.4469, 0.2693, 0.442, 0.2651, 0.4346, 0.2405, 0.4543, 0.2296, 0.4563, 0.2521, 0.4562, 0.2803, 0.4467, 0.2761, 0.4393, 0.2708, 0.4456, 0.2228, 0.4467, 0.2296, 0.4387, 0.2474, 0.4446, 0.2405, 0.4512, 0.2625, 0.4501, 0.2693, 0.4529, 0.2521, 0.4562, 0.2474, 0.4555, 0.2009, 0.44, 0.2032, 0.4399, 0.2118, 0.4338, 0.216, 0.4522, 0.229, 0.4492, 0.2118, 0.4447, 0.2761, 0.4393, 0.2584, 0.4333, 0.2584, 0.4401, 0.2708, 0.4456, 0.2338, 0.4313, 0.229, 0.4306, 0.2118, 0.4338, 0.2009, 0.44, 0.2118, 0.4338, 0.216, 0.4346, 0.2103, 0.4412, 0.216, 0.4522, 0.2103, 0.4526, 0.2296, 0.4563, 0.2405, 0.4543, 0.2584, 0.4333, 0.2761, 0.4393, 0.2708, 0.4341, 0.2228, 0.4534, 0.2103, 0.4526, 0.205, 0.4475, 0.2803, 0.44, 0.2761, 0.4393, 0.2803, 0.4467, 0.278, 0.4469, 0.2405, 0.4512, 0.2474, 0.4446, 0.2625, 0.4501, 0.216, 0.4346, 0.2296, 0.4387, 0.2103, 0.4412, 0.2103, 0.4526, 0.216, 0.4522, 0.2118, 0.4447, 0.2009, 0.4467, 0.2584, 0.4333, 0.2708, 0.4341, 0.2515, 0.4304, 0.2009, 0.4467, 0.205, 0.4475, 0.2103, 0.4526, 0.2405, 0.4325, 0.2521, 0.4376, 0.2296, 0.4387, 0.216, 0.4346, 0.2625, 0.4501, 0.278, 0.4469, 0.2693, 0.4529, 0.2651, 0.4522, 0.2693, 0.4529, 0.278, 0.4469, 0.2803, 0.4467, 0.2708, 0.4456, 0.2651, 0.4522, 0.2803, 0.4467, 0.2186, 0.4367, 0.2118, 0.4447, 0.229, 0.4492, 0.2338, 0.4421, 0.2405, 0.4355, 0.2186, 0.4367, 0.2338, 0.4421, 0.2009, 0.4467, 0.2118, 0.4447, 0.2032, 0.4399, 0.2474, 0.4555, 0.2521, 0.4562, 0.2296, 0.4563, 0.2228, 0.4534, 0.2515, 0.4481, 0.229, 0.4492, 0.2405, 0.4543, 0.2651, 0.4522, 0.2693, 0.442, 0.278, 0.4469, 0.2625, 0.4501, 0.2474, 0.4446, 0.2338, 0.4313, 0.2515, 0.4304, 0.229, 0.4306, 0.2474, 0.4446, 0.2521, 0.4376, 0.2693, 0.442, 0.2009, 0.44, 0.2103, 0.4412, 0.205, 0.4475, 0.2405, 0.4325, 0.2515, 0.4304, 0.2651, 0.4346, 0.2521, 0.4376, 0.2405, 0.4355, 0.2338, 0.4313, 0.2118, 0.4338, 0.2186, 0.4367, 0.2009, 0.44, 0.205, 0.4475, 0.2009, 0.4467, 0.2032, 0.4399, 0.2803, 0.44, 0.2708, 0.4341, 0.2761, 0.4393, 0.2405, 0.4512, 0.2625, 0.4501, 0.2474, 0.4555, 0.216, 0.4346, 0.2118, 0.4338, 0.229, 0.4306, 0.2405, 0.4355, 0.2584, 0.4333, 0.2515, 0.4304, 0.2338, 0.4313, 0.2228, 0.4534, 0.2296, 0.4563, 0.2103, 0.4526, 0.2405, 0.4355, 0.2584, 0.4401, 0.2584, 0.4333, 0.2405, 0.4355, 0.2338, 0.4421, 0.2584, 0.4401, 0.2584, 0.4401, 0.2515, 0.4481, 0.2708, 0.4456, 0.2651, 0.4522, 0.2708, 0.4456, 0.2515, 0.4481, 0.2186, 0.4367, 0.2118, 0.4338, 0.2032, 0.4399, 0.2186, 0.4367, 0.2032, 0.4399, 0.2118, 0.4447, 0.2405, 0.4512, 0.2474, 0.4555, 0.2228, 0.4534, 0.2651, 0.4522, 0.2521, 0.4562, 0.2693, 0.4529, 0.2521, 0.4562, 0.2651, 0.4522, 0.2405, 0.4543, 0.229, 0.4306, 0.2405, 0.4325, 0.216, 0.4346, 0.2405, 0.4325, 0.229, 0.4306, 0.2515, 0.4304, 0.2228, 0.4467, 0.2103, 0.4412, 0.2296, 0.4387, 0.2228, 0.4467, 0.205, 0.4475, 0.2103, 0.4412, 0.2708, 0.4341, 0.2803, 0.44, 0.2651, 0.4346, 0.2651, 0.4346, 0.2515, 0.4304, 0.2708, 0.4341, 0.229, 0.4492, 0.216, 0.4522, 0.2405, 0.4543, 0.2474, 0.4446, 0.2296, 0.4387, 0.2521, 0.4376, 1.0, 1.0, 0.0, 1.0, 0.0, 0.0, 1.0, 0.0])
me_tazmania.materials.append(mat_01tazmaniamarquee)
me_tazmania.materials.append(mat_02tazmaniascreen)
me_tazmania.materials.append(mat_03tazmaniabezel)
me_tazmania.materials.append(mat_tazmaniablack)
me_tazmania.materials.append(mat_tazmaniasidel)
me_tazmania.materials.append(mat_tazmaniasider)
me_tazmania.materials.append(mat_tazmaniacpo)
me_tazmania.materials.append(mat_tazmaniamisc)
me_tazmania.materials.append(mat_tazmaniasilver)
me_tazmania.materials.append(mat_tazmaniawhitebutton)
me_tazmania.materials.append(mat_tazmaniared)
me_tazmania.materials.append(mat_tazmaniajoyred)
me_tazmania.use_remesh_fix_poles = True
me_tazmania.use_remesh_preserve_attributes = False
me_tazmania.update()

# ---- objects
ob_tazmania = bpy.data.objects.new('tazmania', me_tazmania)

# ---- transforms, parenting, visibility, modifiers, constraints
ob_tazmania.location = (0.2883, -0.5533, 0.987)
ob_tazmania.rotation_euler = (1.571, 0.0, 0.0)
_m = ob_tazmania.modifiers.new('Auto Smooth', 'NODES')
_m.node_group = ng_auto_smooth
_gi = [s.identifier for s in ng_auto_smooth.interface.items_tree if s.item_type == 'SOCKET' and s.in_out == 'INPUT']
_m[_gi[1]] = 1.047  # Angle
_m = ob_tazmania.modifiers.new('WeightedNormal', 'WEIGHTED_NORMAL')
_m.keep_sharp = True

# ---- collection membership
scene.collection.objects.link(ob_tazmania)

# ---- scene / render settings (as saved in the file)
scene.frame_start = 1; scene.frame_end = 250; scene.frame_set(1)
scene.render.engine = 'BLENDER_EEVEE_NEXT'
scene.cycles.use_denoising = False
scene.cycles.samples = 128
scene.cycles.sampling_pattern = 'TABULATED_SOBOL'
scene.cycles.use_adaptive_sampling = False
scene.cycles.use_light_tree = False
scene.view_settings.view_transform = 'Filmic'
bpy.context.view_layer.update()

# ---- added for rendering (the .blend has no active camera and no usable light): camera, sun
cam_auto = bpy.data.cameras.new('AutoCamera')
cam_auto.lens = 50.0
cam_auto.sensor_width = 36.0
cam_auto.clip_end = 1000.0
ob_auto_camera = bpy.data.objects.new('AutoCamera', cam_auto)
scene.collection.objects.link(ob_auto_camera)
ob_auto_camera.location = (2.1477, -2.64381, 2.35909)
ob_auto_camera.rotation_euler = (1.09748, -7.21219e-08, 0.694738)
scene.camera = ob_auto_camera
light_auto_sun = bpy.data.lights.new('AutoSun', 'SUN')
light_auto_sun.energy = 3.0
light_auto_sun.angle = 0.0523599
ob_auto_sun = bpy.data.objects.new('AutoSun', light_auto_sun)
scene.collection.objects.link(ob_auto_sun)
ob_auto_sun.rotation_euler = (0.872665, 0.174533, 0.523599)
bpy.context.view_layer.update()

